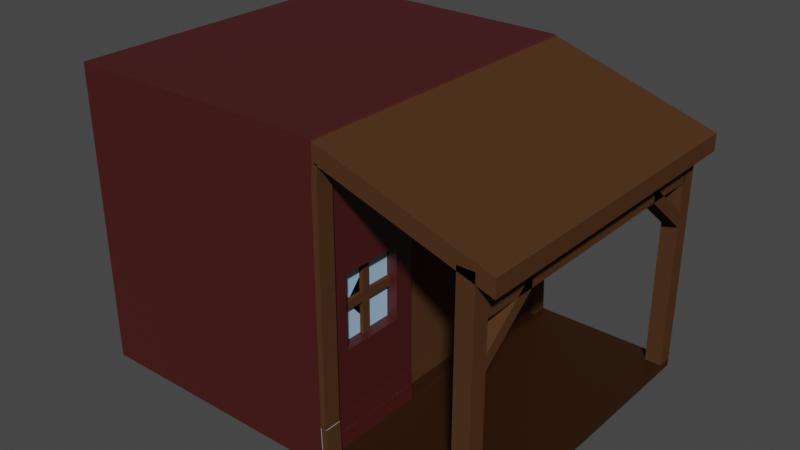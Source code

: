 # Source: BuildingRegWithoutSupport.blend  (saved by Blender 3.5.10; exported with 4.5.12 LTS)
import bpy
from mathutils import Matrix  # noqa: F401  (used for matrix-valued properties, if any)

bpy.ops.wm.read_factory_settings(use_empty=True)
scene = bpy.context.scene
scene.name = 'Scene'

# ---- collections
col_collection = bpy.data.collections.new('Collection'); scene.collection.children.link(col_collection)

# ---- materials (node trees are filled in below, after node groups)
mat_material = bpy.data.materials.new('Material')
mat_material.alpha_threshold = 0.0
mat_material.use_transparent_shadow = False
mat_material.roughness = 0.5
mat_material.line_color = (0.0, 0.0, 0.0, 1.0)
mat_white = bpy.data.materials.new('White')
mat_white.use_transparent_shadow = False
mat_maroon = bpy.data.materials.new('Maroon')
mat_maroon.use_transparent_shadow = False
mat_window = bpy.data.materials.new('Window')
mat_window.use_transparent_shadow = False
mat_material_001 = bpy.data.materials.new('Material.001')
mat_material_001.use_transparent_shadow = False
mat_material_002 = bpy.data.materials.new('Material.002')
mat_material_002.use_transparent_shadow = False
mat_material_004 = bpy.data.materials.new('Material.004')
mat_material_004.use_transparent_shadow = False

# ---- material node trees
mat_material.use_nodes = True; mat_material.node_tree.nodes.clear()
_N = mat_material.node_tree.nodes; _L = mat_material.node_tree.links
n0 = _N.new('ShaderNodeOutputMaterial'); n0.name = 'Material Output'; n0.location = (300, 300)
n1 = _N.new('ShaderNodeBsdfPrincipled'); n1.name = 'Principled BSDF'; n1.location = (10, 300)
n1.distribution = 'GGX'
n1.subsurface_method = 'RANDOM_WALK_SKIN'
n1.inputs[0].default_value = (0.4108, 0.4152, 0.4286, 1.0)
n1.inputs[3].default_value = 1.45
n1.inputs[13].default_value = 0.0
n1.inputs[27].default_value = (0.0, 0.0, 0.0, 1.0)
n1.inputs[28].default_value = 1.0
_L.new(n1.outputs[0], n0.inputs[0])
n0.is_active_output = True
mat_white.use_nodes = True; mat_white.node_tree.nodes.clear()
_N = mat_white.node_tree.nodes; _L = mat_white.node_tree.links
n0 = _N.new('ShaderNodeBsdfPrincipled'); n0.name = 'Principled BSDF'; n0.location = (10, 300)
n0.distribution = 'GGX'
n0.subsurface_method = 'RANDOM_WALK_SKIN'
n0.inputs[3].default_value = 1.45
n0.inputs[27].default_value = (0.0, 0.0, 0.0, 1.0)
n0.inputs[28].default_value = 1.0
n1 = _N.new('ShaderNodeOutputMaterial'); n1.name = 'Material Output'; n1.location = (300, 300)
_L.new(n0.outputs[0], n1.inputs[0])
n1.is_active_output = True
mat_maroon.use_nodes = True; mat_maroon.node_tree.nodes.clear()
_N = mat_maroon.node_tree.nodes; _L = mat_maroon.node_tree.links
n0 = _N.new('ShaderNodeBsdfPrincipled'); n0.name = 'Principled BSDF'; n0.location = (10, 300)
n0.distribution = 'GGX'
n0.subsurface_method = 'RANDOM_WALK_SKIN'
n0.inputs[0].default_value = (0.06429, 0.00922, 0.008071, 1.0)
n0.inputs[3].default_value = 1.45
n0.inputs[27].default_value = (0.0, 0.0, 0.0, 1.0)
n0.inputs[28].default_value = 1.0
n1 = _N.new('ShaderNodeOutputMaterial'); n1.name = 'Material Output'; n1.location = (300, 300)
_L.new(n0.outputs[0], n1.inputs[0])
n1.is_active_output = True
mat_window.use_nodes = True; mat_window.node_tree.nodes.clear()
_N = mat_window.node_tree.nodes; _L = mat_window.node_tree.links
n0 = _N.new('ShaderNodeBsdfPrincipled'); n0.name = 'Principled BSDF'; n0.location = (10, 300)
n0.distribution = 'GGX'
n0.subsurface_method = 'RANDOM_WALK_SKIN'
n0.inputs[0].default_value = (0.376, 0.5809, 0.8, 1.0)
n0.inputs[3].default_value = 1.45
n0.inputs[27].default_value = (0.0, 0.0, 0.0, 1.0)
n0.inputs[28].default_value = 1.0
n1 = _N.new('ShaderNodeOutputMaterial'); n1.name = 'Material Output'; n1.location = (300, 300)
_L.new(n0.outputs[0], n1.inputs[0])
n1.is_active_output = True
mat_material_001.use_nodes = True; mat_material_001.node_tree.nodes.clear()
_N = mat_material_001.node_tree.nodes; _L = mat_material_001.node_tree.links
n0 = _N.new('ShaderNodeBsdfPrincipled'); n0.name = 'Principled BSDF'; n0.location = (10, 300)
n0.distribution = 'GGX'
n0.subsurface_method = 'RANDOM_WALK_SKIN'
n0.inputs[0].default_value = (0.07819, 0.0356, 0.016, 1.0)
n0.inputs[2].default_value = 0.5669
n0.inputs[3].default_value = 1.45
n0.inputs[11].default_value = 1.488
n0.inputs[13].default_value = 0.0
n0.inputs[27].default_value = (0.0, 0.0, 0.0, 1.0)
n0.inputs[28].default_value = 1.0
n1 = _N.new('ShaderNodeOutputMaterial'); n1.name = 'Material Output'; n1.location = (300, 300)
_L.new(n0.outputs[0], n1.inputs[0])
n1.is_active_output = True
mat_material_002.use_nodes = True; mat_material_002.node_tree.nodes.clear()
_N = mat_material_002.node_tree.nodes; _L = mat_material_002.node_tree.links
n0 = _N.new('ShaderNodeBsdfPrincipled'); n0.name = 'Principled BSDF'; n0.location = (10, 300)
n0.distribution = 'GGX'
n0.subsurface_method = 'RANDOM_WALK_SKIN'
n0.inputs[0].default_value = (0.02843, 0.008568, 0.0006071, 1.0)
n0.inputs[3].default_value = 1.45
n0.inputs[27].default_value = (0.0, 0.0, 0.0, 1.0)
n0.inputs[28].default_value = 1.0
n1 = _N.new('ShaderNodeOutputMaterial'); n1.name = 'Material Output'; n1.location = (300, 300)
_L.new(n0.outputs[0], n1.inputs[0])
n1.is_active_output = True
mat_material_004.use_nodes = True; mat_material_004.node_tree.nodes.clear()
_N = mat_material_004.node_tree.nodes; _L = mat_material_004.node_tree.links
n0 = _N.new('ShaderNodeBsdfPrincipled'); n0.name = 'Principled BSDF'; n0.location = (10, 300)
n0.distribution = 'GGX'
n0.subsurface_method = 'RANDOM_WALK_SKIN'
n0.inputs[0].default_value = (0.0, 0.0, 0.0, 1.0)
n0.inputs[3].default_value = 1.45
n0.inputs[27].default_value = (0.0, 0.0, 0.0, 1.0)
n0.inputs[28].default_value = 1.0
n1 = _N.new('ShaderNodeOutputMaterial'); n1.name = 'Material Output'; n1.location = (300, 300)
_L.new(n0.outputs[0], n1.inputs[0])
n1.is_active_output = True

# ---- world
world_world = bpy.data.worlds.new('World'); scene.world = world_world
world_world.use_nodes = True; world_world.node_tree.nodes.clear()
_N = world_world.node_tree.nodes; _L = world_world.node_tree.links
n0 = _N.new('ShaderNodeOutputWorld'); n0.name = 'World Output'; n0.location = (300, 300)
n1 = _N.new('ShaderNodeBackground'); n1.name = 'Background'; n1.location = (10, 300)
n1.inputs[0].default_value = (0.05088, 0.05088, 0.05088, 1.0)
_L.new(n1.outputs[0], n0.inputs[0])
n0.is_active_output = True
world_world.color = (0.05088, 0.05088, 0.05088)
world_world.use_sun_shadow = False
world_world.sun_shadow_jitter_overblur = 0.0

# ---- meshes
me_cube = bpy.data.meshes.new('Cube')
me_cube.from_pydata([(0.9283, 0.6781, -0.05383), (0.9283, -0.7483, -0.05383), (1.0, 1.423, 1.424), (0.9283, 0.6781, 0.4795), (0.9283, 1.145, -0.05383), (0.977, 0.5264, 0.5925), (0.9283, -0.7483, 0.4795), (0.9283, 1.145, 0.4795), (0.977, 0.5264, -0.7408), (0.9283, -0.2816, -0.05383), (1.011, 1.423, -0.8136), (0.9283, -0.2816, 0.4795), (1.0, -1.0, 1.424), (0.9193, -0.1153, -0.7358), (0.9193, -0.1153, 0.5542), (0.9777, -0.1402, 0.5925), (0.9777, -0.1402, -0.7408), (1.011, -1.0, -0.8136), (-1.0, 1.423, 1.424), (-1.0, 1.423, -0.8136), (0.9187, 0.5014, -0.7358), (-1.0, -1.0, 1.424), (0.9187, 0.5014, 0.5542), (-1.0, -1.0, -0.8136), (1.0, 1.423, 0.9145), (-1.0, -1.0, 0.9145), (1.0, -1.0, 0.9145), (-1.0, 1.423, 0.9145), (1.0, 1.423, -0.5), (1.0, -1.0, -0.5), (-1.0, 1.423, -0.5), (-1.0, -1.0, -0.5), (-1.0, -1.0, 1.415), (1.011, 1.423, 1.415), (1.011, -1.0, 1.415), (-1.0, 1.423, 1.415), (1.011, 1.423, -0.75), (1.011, -1.0, -0.75), (-1.0, 1.423, -0.75), (-1.0, -1.0, -0.75), (2.122, 1.423, -0.75), (2.122, 1.423, -0.8136), (2.122, -1.0, -0.75), (2.122, -1.0, -0.8136), (1.252, 1.423, -0.8136), (1.252, -1.0, -0.8136), (1.252, -1.0, -0.75), (1.252, 1.423, -0.75), (-1.0, 0.5409, -0.8136), (1.0, 0.5409, 1.424), (-1.0, 0.5409, 1.424), (1.0, 0.5409, -0.5), (1.011, 0.5409, 1.415), (1.011, 0.5409, -0.75), (2.122, 0.5409, -0.8136), (2.122, 0.5409, -0.75), (-1.0, 0.9233, 1.424), (-1.0, 0.9233, 1.415), (2.122, 0.9233, -0.8136), (-1.0, 0.9233, -0.8136), (1.0, 0.9233, 1.424), (1.0, 0.9233, -0.5), (1.011, 0.9233, 1.415), (1.011, 0.9233, -0.75), (2.122, 0.9233, -0.75), (-1.0, 1.173, 1.415), (2.122, 1.173, -0.8136), (-1.0, 1.173, -0.8136), (1.0, 1.173, 1.424), (1.0, 1.173, -0.5), (1.011, 1.173, 1.415), (1.011, 1.173, -0.75), (2.122, 1.173, -0.75), (-1.0, -0.5, -0.8136), (1.0, -0.5, 1.424), (1.0, -0.5, -0.5), (1.011, -0.5, 1.415), (1.011, -0.5, -0.75), (2.122, -0.5, -0.75), (-1.0, -0.5, 1.424), (2.122, -0.5, -0.8136), (-1.0, -0.75, -0.8136), (1.0, -0.75, 1.424), (1.0, -0.75, -0.5), (1.011, -0.75, 1.415), (1.011, -0.75, -0.75), (2.122, -0.75, -0.75), (-1.0, -0.75, 1.424), (2.122, -0.75, -0.8136), (2.001, 1.423, -0.8136), (2.001, -1.0, -0.75), (2.001, -1.0, -0.8136), (2.001, 1.423, -0.75), (-1.0, 1.298, 1.424), (-1.0, 1.298, 1.415), (2.122, 1.298, -0.8136), (-1.0, 1.298, -0.8136), (1.0, 1.298, 1.424), (1.0, 1.298, 0.9145), (1.0, 1.298, -0.5), (1.011, 1.298, 1.415), (1.011, 1.298, -0.75), (2.122, 1.298, -0.75), (2.001, 1.298, -0.75), (-1.0, -0.875, -0.8136), (1.0, -0.875, 1.424), (1.0, -0.875, 0.9145), (1.0, -0.875, -0.5), (1.011, -0.875, 1.415), (1.011, -0.875, -0.75), (2.122, -0.875, -0.75), (-1.0, -0.875, 1.424), (2.122, -0.875, -0.8136), (2.001, -0.875, -0.75), (2.122, -0.875, 1.009), (2.122, -1.0, 1.009), (2.001, -1.0, 1.009), (2.122, 1.423, 1.009), (2.001, 1.423, 1.009), (2.001, 1.298, 1.009), (2.122, 1.298, 1.009), (2.001, -0.875, 1.009), (1.0, 1.423, 1.165), (1.0, -1.0, 1.165), (-1.0, 1.423, 1.165), (-1.0, -1.0, 1.165), (1.0, 1.298, 1.165), (1.0, -0.875, 1.165), (-1.0, -1.0, 1.29), (1.011, 1.423, 1.29), (1.011, -1.0, 1.29), (-1.0, 1.423, 1.29), (1.011, 0.5409, 1.29), (1.011, 0.9233, 1.29), (1.011, 1.173, 1.29), (1.011, -0.5, 1.29), (1.011, -0.75, 1.29), (1.011, 1.298, 1.29), (1.011, -0.875, 1.29), (2.248, -0.875, 1.021), (2.248, -1.0, 1.021), (2.248, 0.9233, 1.021), (2.248, 0.5409, 1.021), (2.248, 1.173, 1.021), (2.248, 1.298, 1.021), (2.248, -0.5, 1.021), (2.248, -0.75, 1.021), (2.248, 1.423, 1.021), (2.248, 1.423, 0.8957), (2.248, -1.0, 0.8957), (2.248, 0.5409, 0.8957), (2.248, 0.9233, 0.8957), (2.248, 1.173, 0.8957), (2.248, -0.5, 0.8957), (2.248, -0.75, 0.8957), (2.248, 1.298, 0.8957), (2.248, -0.875, 0.8957), (-1.0, 0.02044, 1.424), (-1.0, 0.02044, 1.415), (2.122, 0.02044, -0.8136), (-1.0, 0.02044, -0.8136), (1.0, 0.02044, 1.424), (1.011, 0.02044, 1.415), (1.011, 0.02044, -0.75), (2.122, 0.02044, -0.75), (1.011, 0.02044, 1.29), (2.248, 0.02044, 1.021), (2.248, 0.02044, 0.8957), (-1.0, 0.2807, 1.424), (-1.0, 0.2807, 1.415), (2.122, 0.2807, -0.8136), (-1.0, 0.2807, -0.8136), (1.0, 0.2807, 1.424), (1.011, 0.2807, 1.415), (1.011, 0.2807, -0.75), (2.122, 0.2807, -0.75), (1.011, 0.2807, 1.29), (2.248, 0.2807, 1.021), (2.248, 0.2807, 0.8957), (-1.0, -0.2398, -0.8136), (1.0, -0.2398, 1.424), (1.0, -0.2398, -0.5), (1.011, -0.2398, 1.415), (1.011, -0.2398, -0.75), (2.122, -0.2398, -0.75), (1.011, -0.2398, 1.29), (2.248, -0.2398, 1.021), (2.248, -0.2398, 0.8957), (-1.0, -0.2398, 1.424), (2.122, -0.2398, -0.8136), (-1.0, 0.7321, -0.8136), (1.0, 0.7321, 1.424), (1.0, 0.7321, -0.5), (1.011, 0.7321, 1.415), (1.011, 0.7321, -0.75), (2.122, 0.7321, -0.75), (-1.0, 0.7321, 1.424), (2.122, 0.7321, -0.8136), (1.011, 0.7321, 1.29), (2.248, 0.7321, 1.021), (2.248, 0.7321, 0.8957), (-1.0, -1.0, 0.2073), (1.0, 1.423, 0.2073), (1.0, -1.0, 0.2073), (-1.0, 1.423, 0.2073), (1.0, -0.75, 0.2073), (1.0, 1.298, 0.2073), (1.0, -0.875, 0.2073), (1.0, 1.423, -0.1464), (1.0, -1.0, -0.1464), (-1.0, 1.423, -0.1464), (1.0, 1.298, -0.1464), (1.0, -0.875, -0.1464), (-1.0, -1.0, -0.1464), (-1.0, -1.0, 0.5609), (1.0, 1.423, 0.5609), (1.0, -1.0, 0.5609), (-1.0, 1.423, 0.5609), (1.0, 1.298, 0.5609), (1.0, -0.875, 0.5609), (-1.0, -1.0, 0.7377), (1.0, 1.423, 0.7377), (1.0, -1.0, 0.7377), (-1.0, 1.423, 0.7377), (1.0, 1.298, 0.7377), (1.0, -0.875, 0.7377), (1.0, 1.423, 0.3841), (1.0, -1.0, 0.3841), (-1.0, 1.423, 0.3841), (1.0, -0.75, 0.3841), (1.0, 1.298, 0.3841), (1.0, -0.875, 0.3841), (-1.0, -1.0, 0.3841), (-1.0, -1.0, 0.03045), (1.0, 1.423, 0.03045), (1.0, -1.0, 0.03045), (-1.0, 1.423, 0.03045), (1.0, -0.75, 0.03045), (1.0, 1.298, 0.03045), (1.0, -0.875, 0.03045), (1.0, 1.423, -0.3232), (1.0, -1.0, -0.3232), (-1.0, 1.423, -0.3232), (1.0, 1.298, -0.3232), (1.0, -0.875, -0.3232), (-1.0, -1.0, -0.3232), (-1.0, -1.0, -0.625), (1.005, 1.423, -0.625), (1.005, -1.0, -0.625), (-1.0, 1.423, -0.625), (1.005, 0.5409, -0.625), (1.005, 0.9233, -0.625), (1.005, 1.173, -0.625), (1.005, -0.5, -0.625), (1.005, -0.75, -0.625), (1.005, 1.298, -0.625), (1.005, -0.875, -0.625), (1.005, -0.2398, -0.625), (1.005, 0.7321, -0.625), (1.0, 1.423, 1.04), (1.0, -1.0, 1.04), (-1.0, 1.423, 1.04), (1.0, 1.298, 1.04), (1.0, -0.875, 1.04), (-1.0, -1.0, 1.04), (2.122, -0.875, 0.1294), (2.122, -1.0, 0.1294), (2.001, -1.0, 0.1294), (2.001, -0.875, 0.1294), (2.122, -0.875, 0.5691), (2.001, -0.875, 0.5691), (2.122, -1.0, 0.5691), (2.001, -1.0, 0.5691), (2.122, -0.875, 0.7889), (2.001, -0.875, 0.7889), (2.122, -1.0, 0.7889), (2.001, -1.0, 0.7889), (2.122, -1.0, 0.679), (2.001, -1.0, 0.679), (2.122, -0.875, 0.679), (2.001, -0.875, 0.679), (2.122, 1.423, 0.1294), (2.122, 1.298, 0.1294), (2.001, 1.423, 0.1294), (2.001, 1.298, 0.1294), (2.122, 1.423, 0.5691), (2.001, 1.423, 0.5691), (2.001, 1.298, 0.5691), (2.122, 1.298, 0.5691), (2.122, 1.298, -0.3103), (2.122, 1.423, -0.3103), (2.001, 1.423, -0.3103), (2.001, 1.298, -0.3103), (2.122, 1.423, 0.7889), (2.001, 1.423, 0.7889), (2.001, 1.298, 0.7889), (2.122, 1.298, 0.7889), (2.122, 1.298, 0.679), (2.122, 1.423, 0.679), (2.001, 1.423, 0.679), (2.001, 1.298, 0.679), (2.122, 1.309, 0.679), (2.122, 1.309, 0.7889), (2.001, 1.309, 0.679), (2.001, 1.309, 0.7889), (2.122, 0.2171, 0.679), (2.122, 0.2171, 0.7889), (2.001, 0.2171, 0.7889), (2.001, 0.2171, 0.679), (2.122, -0.3289, 0.7889), (2.001, -0.3289, 0.7889), (2.122, -0.3289, 0.679), (2.001, -0.3289, 0.679), (2.122, 0.7632, 0.679), (2.001, 0.7632, 0.679), (2.122, 0.7632, 0.7889), (2.001, 0.7632, 0.7889), (2.122, -0.602, 0.7889), (2.001, -0.602, 0.7889), (2.122, -0.602, 0.679), (2.001, -0.602, 0.679), (2.122, -0.05589, 0.679), (2.001, -0.05589, 0.679), (2.122, -0.05589, 0.7889), (2.001, -0.05589, 0.7889), (2.122, 0.4926, 0.7889), (2.001, 0.4926, 0.7889), (2.122, 0.4926, 0.679), (2.001, 0.4926, 0.679), (2.122, 1.036, 0.679), (2.001, 1.036, 0.679), (2.122, 1.036, 0.7889), (2.001, 1.036, 0.7889), (2.122, -0.7385, 0.7889), (2.001, -0.7385, 0.7889), (2.122, -0.7385, 0.679), (2.001, -0.7385, 0.679), (2.122, -0.1924, 0.7889), (2.001, -0.1924, 0.7889), (2.122, -0.1924, 0.679), (2.001, -0.1924, 0.679), (2.122, 0.3549, 0.7889), (2.001, 0.3549, 0.7889), (2.122, 0.3549, 0.679), (2.001, 0.3549, 0.679), (2.122, 0.8997, 0.7889), (2.001, 0.8997, 0.7889), (2.122, 0.8997, 0.679), (2.001, 0.8997, 0.679), (2.122, 1.173, 0.679), (2.001, 1.173, 0.679), (2.122, 1.173, 0.7889), (2.001, 1.173, 0.7889), (2.122, 0.6279, 0.679), (2.001, 0.6279, 0.679), (2.122, 0.6279, 0.7889), (2.001, 0.6279, 0.7889), (2.122, 0.08063, 0.679), (2.001, 0.08063, 0.679), (2.122, 0.08063, 0.7889), (2.001, 0.08063, 0.7889), (2.122, -0.4654, 0.679), (2.001, -0.4654, 0.679), (2.122, -0.4654, 0.7889), (2.001, -0.4654, 0.7889), (2.122, 1.298, 0.3492), (2.122, 1.423, 0.3492), (2.001, 1.423, 0.3492), (2.001, 1.298, 0.3492), (2.122, -1.0, 0.3492), (2.001, -1.0, 0.3492), (2.122, -0.875, 0.3492), (2.001, -0.875, 0.3492), (2.122, -0.875, 0.4592), (2.001, -0.875, 0.4592), (2.122, -1.0, 0.4592), (2.001, -1.0, 0.4592), (2.122, 1.423, 0.4592), (2.001, 1.423, 0.4592), (2.001, 1.298, 0.4592), (2.122, 1.298, 0.4592), (2.122, 1.036, 0.7898), (2.001, 1.036, 0.7898), (2.122, 0.8997, 0.7898), (2.001, 0.8997, 0.7898), (2.122, -0.4655, 0.7895), (2.122, -0.602, 0.7895), (2.001, -0.4655, 0.7895), (2.001, -0.602, 0.7895), (2.122, 0.6279, 0.7896), (2.122, 0.4926, 0.7896), (2.001, 0.6279, 0.7896), (2.001, 0.4926, 0.7896), (2.122, -0.05591, 0.7889), (2.001, -0.05591, 0.7889), (2.122, -0.1924, 0.7889), (2.001, -0.1924, 0.7889), (2.001, -0.4655, 0.6791), (2.122, -0.4655, 0.6791), (2.122, -0.4655, 0.789), (2.001, -0.4655, 0.789), (2.122, 0.8998, 0.789), (2.122, 0.8998, 0.6791), (2.001, 0.8998, 0.6791), (2.001, 0.8998, 0.789), (1.009, 1.423, -0.6249), (1.014, 1.423, -0.7499), (1.009, -1.0, -0.6249), (1.014, -1.0, -0.7499), (1.014, -0.875, -0.7499), (1.014, 0.7321, -0.7499), (1.014, 0.5409, -0.7499), (1.009, 0.5409, -0.6249), (1.014, 1.173, -0.7499), (1.014, 0.9233, -0.7499), (1.009, 0.9233, -0.6249), (1.014, 1.298, -0.7499), (1.009, 1.173, -0.6249), (1.014, -0.2398, -0.7499), (1.014, -0.5, -0.7499), (1.009, -0.5, -0.6249), (1.014, -0.75, -0.7499), (1.009, -0.75, -0.6249), (1.009, 1.298, -0.6249), (1.009, -0.875, -0.6249), (1.014, 0.2807, -0.7499), (1.014, 0.02044, -0.7499), (1.009, -0.2398, -0.6249), (1.009, 0.7321, -0.6249), (1.004, -0.875, -0.4998), (1.004, -1.0, -0.4998), (1.004, 0.7321, -0.4998), (1.004, 0.5409, -0.4998), (1.004, 1.173, -0.4998), (1.004, 0.9233, -0.4998), (1.004, 1.298, -0.4998), (1.004, -0.2398, -0.4998), (1.004, -0.5, -0.4998), (1.004, -0.75, -0.4998), (1.004, 1.423, -0.4998), (1.009, 1.423, -0.6248), (1.009, -1.0, -0.6248), (1.009, 0.5409, -0.6248), (1.009, 0.9233, -0.6248), (1.009, 1.173, -0.6248), (1.009, -0.5, -0.6248), (1.009, -0.75, -0.6248), (1.009, 1.298, -0.6248), (1.009, -0.875, -0.6248), (1.009, -0.2398, -0.6248), (1.009, 0.7321, -0.6248), (1.041, 1.423, 1.04), (1.041, 1.423, 0.9145), (1.041, -1.0, 1.04), (1.041, -1.0, 0.9145), (1.041, -0.875, 0.9145), (1.041, 1.423, -0.3232), (1.041, 1.423, -0.5), (1.041, -1.0, -0.3232), (1.041, -1.0, -0.5), (1.041, -0.875, -0.5), (1.041, 1.298, 0.9145), (1.041, 1.298, -0.5), (1.041, 1.298, -0.3232), (1.041, 1.298, 1.04), (1.041, -0.875, 1.04), (1.041, -0.875, -0.3232), (1.052, 1.423, 1.29), (1.041, 1.423, 1.165), (1.052, -1.0, 1.29), (1.041, -1.0, 1.165), (1.052, 1.298, 1.29), (1.041, 1.298, 1.165), (1.052, -0.875, 1.29), (1.041, -0.875, 1.165), (1.041, 1.423, 0.3841), (1.041, 1.423, 0.2073), (1.041, -1.0, 0.3841), (1.041, -1.0, 0.2073), (1.041, 1.298, 0.3841), (1.041, 1.298, 0.2073), (1.041, -0.875, 0.3841), (1.041, -0.875, 0.2073), (1.041, 1.423, 0.03045), (1.041, 1.423, -0.1464), (1.041, -1.0, 0.03045), (1.041, -1.0, -0.1464), (1.041, 1.298, 0.03045), (1.041, 1.298, -0.1464), (1.041, -0.875, 0.03045), (1.041, -0.875, -0.1464), (1.041, 1.423, 0.7377), (1.041, 1.423, 0.5609), (1.041, -1.0, 0.7377), (1.041, -1.0, 0.5609), (1.041, 1.298, 0.7377), (1.041, 1.298, 0.5609), (1.041, -0.875, 0.7377), (1.041, -0.875, 0.5609), (1.05, 1.423, -0.6249), (1.056, 1.423, -0.7499), (1.05, -1.0, -0.6249), (1.056, -1.0, -0.7499), (1.056, -0.875, -0.7499), (1.056, 1.298, -0.7499), (1.05, 1.298, -0.6249), (1.05, -0.875, -0.6249), (1.045, -0.875, -0.4998), (1.045, -1.0, -0.4998), (1.045, 1.423, -0.4998), (1.045, 1.298, -0.4998), (1.051, 1.423, -0.6248), (1.051, -1.0, -0.6248), (1.051, 1.298, -0.6248), (1.051, -0.875, -0.6248), (1.005, 0.5265, -0.625), (1.009, 0.5265, -0.6248), (1.005, -0.1402, -0.625), (1.009, -0.1402, -0.6248), (1.0, -0.1402, 0.03045), (1.0, -0.1402, 0.2073), (1.0, 0.5265, 0.03045), (1.0, 0.5265, 0.2073), (1.0, 0.5265, -0.3232), (1.0, 0.5265, -0.1464), (1.0, -0.1402, -0.3232), (1.0, -0.1402, -0.1464), (1.0, -0.1402, 0.3841), (1.0, -0.1402, 0.5609), (1.0, 0.5265, 0.3841), (1.0, 0.5265, 0.5609), (1.0, 0.02044, 0.5925), (1.0, -0.1402, 0.5925), (1.0, 0.5265, 0.5925), (1.0, 0.2807, 0.5925), (1.0, -0.1402, -0.5), (1.0, 0.5265, -0.5), (1.009, -0.1402, -0.6249), (1.014, 0.02044, -0.7408), (1.014, -0.1402, -0.7408), (1.014, 0.2807, -0.7408), (1.009, 0.5265, -0.6249), (1.014, 0.5265, -0.7408), (1.004, 0.5265, -0.4998), (1.004, -0.1402, -0.4998), (0.9777, -0.1152, 0.5542), (0.9777, -0.1152, -0.7358), (0.977, 0.5014, 0.5542), (0.977, 0.5014, -0.7358), (1.0, -0.7483, 0.2073), (1.0, -0.7483, 0.03045), (1.0, -0.2816, 0.2073), (1.0, -0.2816, 0.03045), (1.0, -0.5, 0.4795), (1.0, -0.7483, 0.3841), (1.0, -0.7483, 0.4795), (1.0, -0.2816, 0.4795), (1.0, -0.2816, 0.3841), (1.0, -0.2816, -0.05383), (1.0, -0.5, -0.05383), (1.0, -0.7483, -0.05383), (1.0, 1.145, 0.2073), (1.0, 1.145, 0.03045), (1.0, 0.6781, 0.2073), (1.0, 0.6781, 0.03045), (1.0, 0.9233, 0.4795), (1.0, 0.7321, 0.4795), (1.0, 1.145, 0.4795), (1.0, 1.145, 0.3841), (1.0, 0.6781, 0.4795), (1.0, 0.6781, 0.3841), (1.0, 0.6781, -0.05383), (1.0, 0.7321, -0.05383), (1.0, 1.145, -0.05383), (1.0, 0.9233, -0.05383), (0.9283, -0.515, -0.05383), (0.9283, -0.515, 0.4795), (0.9283, 1.145, 0.2128), (0.9283, 0.6781, 0.2128), (0.9283, 0.9406, -0.05383), (0.9283, 0.9406, 0.4795), (0.9283, 0.9698, -0.05383), (0.9283, 0.9698, 0.4795), (0.9283, 1.028, 0.4795), (0.9283, 1.028, -0.05383), (0.9283, -0.5441, -0.05383), (0.9283, -0.5441, 0.4795), (0.9283, -0.4858, -0.05383), (0.9283, -0.4858, 0.4795), (0.9283, -0.2816, 0.2128), (0.9283, -0.7483, 0.2128), (0.9259, -0.4858, -0.05383), (0.9259, -0.5441, 0.4795), (0.9259, -0.5441, -0.05383), (0.9259, -0.515, 0.4795), (0.9568, 0.8823, 0.4795), (0.9259, -0.5441, 0.3462), (0.9568, 0.8823, 0.2462), (0.9283, 0.8823, -0.05383), (0.9283, 0.8823, 0.4795), (0.9259, -0.2816, 0.1795), (0.9568, 0.6781, 0.1795), (0.9283, 0.9406, 0.3462), (0.9568, 0.9406, 0.2462), (0.9259, -0.4858, 0.1462), (0.9283, -0.5441, 0.3462), (0.9283, -0.4858, 0.3462), (0.9283, 0.8531, -0.05383), (0.9283, 0.8531, 0.4795), (0.9259, -0.4858, 0.3462), (0.9259, -0.5441, 0.1462), (0.9283, 0.8823, 0.3462), (0.9568, 0.6781, 0.2128), (0.9283, 1.145, 0.3462), (0.9283, -0.5441, 0.2795), (0.9283, -0.4858, 0.2795), (0.9283, -0.2816, 0.2462), (0.9283, -0.7483, 0.2462), (0.9259, -0.4858, 0.4795), (0.9283, -0.6316, 0.2462), (0.9283, -0.3983, 0.2462), (0.9283, -0.4566, 0.2462), (0.9283, -0.5733, 0.2462), (0.9283, -0.5441, 0.2462), (0.9283, -0.4858, 0.2462), (0.9283, 0.7948, -0.05383), (0.9283, 0.7948, 0.4795), (0.9259, -0.515, -0.05383), (0.9283, 0.6781, 0.3462), (0.9259, -0.4858, 0.2462), (0.9259, -0.5733, 0.2462), (0.9259, -0.7483, 0.2462), (0.9283, -0.5441, 0.0795), (0.9283, -0.4858, 0.0795), (0.9283, 0.9114, 0.4795), (0.9283, 0.9114, -0.05383), (0.9568, 0.8823, 0.3462), (0.9259, -0.2816, 0.2128), (0.9259, -0.7483, 0.2128), (0.9259, -0.4858, 0.2795), (0.9568, 0.9406, 0.2795), (0.9283, -0.5441, 0.1462), (0.9283, -0.4858, 0.1462), (0.9283, -0.2816, 0.1795), (0.9283, -0.7483, 0.1795), (0.9568, 0.8823, 0.2795), (0.9283, -0.6316, 0.1795), (0.9283, -0.3983, 0.1795), (0.9283, -0.4566, 0.1795), (0.9283, -0.5733, 0.1795), (0.9283, -0.5441, 0.1795), (0.9283, -0.4858, 0.1795), (0.9568, 0.9406, 0.4795), (0.9283, 0.9406, 0.2795), (0.9259, -0.5441, 0.2462), (0.9568, 1.145, 0.2128), (0.9568, 1.145, 0.1795), (0.9283, 0.8823, 0.2795), (0.9568, 0.9406, -0.05383), (0.9283, 1.145, 0.2795), (0.9283, 0.6781, 0.2795), (0.9283, 0.6781, 0.2462), (0.9283, 1.145, 0.2462), (0.9283, 1.028, 0.2462), (0.9283, 0.8823, 0.2462), (0.9283, 0.8531, 0.2462), (0.9283, 0.7948, 0.2462), (0.9259, -0.2816, 0.2462), (0.9283, 0.9406, 0.2462), (0.9283, 0.9698, 0.2462), (0.9259, -0.4566, 0.2462), (0.9283, 0.9406, 0.0795), (0.9259, -0.7483, 0.1795), (0.9568, 0.9114, 0.4795), (0.9568, 0.9114, -0.05383), (0.9283, 0.8823, 0.0795), (0.9259, -0.5441, 0.0795), (0.9283, 1.145, 0.0795), (0.9283, 0.6781, 0.0795), (0.9259, -0.6316, 0.2462), (0.9283, 0.9406, 0.1462), (0.9259, -0.5441, 0.2795), (0.9259, -0.4858, 0.0795), (0.9568, 0.8823, -0.05383), (0.9283, 0.8823, 0.1462), (0.9259, -0.3983, 0.2462), (0.9283, 1.145, 0.1462), (0.9283, 0.6781, 0.1462), (0.9283, 0.9698, 0.1795), (0.9283, 0.9406, 0.1795), (0.9568, 0.9406, 0.3462), (0.9283, 0.7948, 0.1795), (0.9283, 0.8531, 0.1795), (0.9283, 0.8823, 0.1795), (0.9283, 1.028, 0.1795), (0.9283, 1.145, 0.1795), (0.9283, 0.6781, 0.1795), (0.9259, -0.5441, 0.1795), (0.9259, -0.4858, 0.1795), (0.9259, -0.3983, 0.1795), (0.9259, -0.6316, 0.1795), (0.9259, -0.4566, 0.1795), (0.9259, -0.5733, 0.1795), (0.9568, 0.6781, 0.2462), (0.9568, 1.145, 0.2462), (0.9568, 0.8531, 0.2462), (0.9568, 0.7948, 0.2462), (0.9568, 1.028, 0.2462), (0.9568, 0.9698, 0.2462), (0.9568, 0.9406, 0.0795), (0.9568, 0.8823, 0.0795), (0.9568, 0.9406, 0.1462), (0.9568, 0.8823, 0.1462), (0.9568, 0.9406, 0.1795), (0.9568, 0.8823, 0.1795), (0.9568, 0.8531, 0.1795), (0.9568, 0.7948, 0.1795), (0.9568, 1.028, 0.1795), (0.9568, 0.9698, 0.1795), (1.009, -0.875, 0.9145), (1.009, -0.875, 1.04), (1.009, 0.5265, -0.3232), (1.009, 0.5265, -0.1464), (1.009, 0.5265, -0.5), (1.018, -0.2398, -0.6249), (1.018, -0.1402, -0.6249), (1.02, 0.5409, 1.29), (1.02, 0.7321, 1.29), (1.009, -0.2398, -0.1464), (1.009, -0.1402, -0.1464), (1.013, -0.2398, -0.4998), (1.013, -0.5, -0.4998), (1.009, 0.9233, 0.5609), (1.009, 0.7321, 0.5609), (1.023, 0.7321, -0.7499), (1.023, 0.5409, -0.7499), (1.023, 0.9233, -0.7499), (1.018, 0.5409, -0.6248), (1.018, 0.7321, -0.6248), (1.009, -0.5, -0.3232), (1.009, -0.2398, -0.3232), (1.018, 0.5265, -0.6248), (1.009, 0.5265, 0.2073), (1.009, 0.5265, 0.3841), (1.023, 0.02044, -0.7408), (1.023, -0.1402, -0.7408), (1.009, -0.7483, 0.3841), (1.009, -0.7483, 0.4795), (1.013, 1.173, -0.4998), (1.013, 1.298, -0.4998), (1.009, 0.5409, 0.5609), (1.023, 0.2807, -0.7499), (1.009, 1.173, 0.03045), (1.009, 1.145, 0.03045), (1.009, 1.298, -0.1464), (1.009, 1.298, 0.03045), (1.018, 0.9233, -0.6248), (1.018, 1.173, -0.6248), (1.009, 1.298, -0.3232), (1.009, -0.5, 0.5609), (1.009, -0.75, 0.5609), (1.02, 0.02044, 1.29), (1.02, 0.2807, 1.29), (1.009, 0.02044, 0.5925), (1.009, -0.1402, 0.5925), (1.009, -0.2398, 0.2073), (1.009, -0.1402, 0.2073), (1.009, 0.5265, 0.03045), (1.02, -0.2398, 1.29), (1.009, 0.5409, 0.3841), (1.009, -0.2398, -0.5), (1.009, -0.1402, -0.5), (1.009, -0.5, 0.4795), (1.009, -0.2816, 0.4795), (1.018, 0.9233, -0.6249), (1.018, 1.173, -0.6249), (1.018, 0.7321, -0.6249), (1.009, 1.173, 0.5609), (1.009, 1.298, 0.5609), (1.009, 0.5409, 0.2073), (1.009, 1.173, 0.3841), (1.009, 1.298, 0.3841), (1.009, 0.5409, 0.03045), (1.009, -0.875, -0.1464), (1.009, -0.875, 0.03045), (1.009, -0.875, -0.3232), (1.013, 0.7321, -0.4998), (1.013, 0.5409, -0.4998), (1.009, -0.1402, 0.3841), (1.009, -0.2398, 0.5609), (1.009, -0.1402, 0.5609), (1.009, 0.5265, 0.5609), (1.009, -0.2816, 0.03045), (1.009, -0.2816, -0.05383), (1.02, 0.9233, 1.29), (1.009, -0.5, -0.5), (1.009, -0.75, -0.5), (1.009, -0.75, -0.3232), (1.009, -0.875, -0.5), (1.009, -0.875, 0.7377), (1.009, -0.75, -0.1464), (1.023, -0.875, -0.7499), (1.023, -0.75, -0.7499), (1.023, 0.02044, -0.7499), (1.009, 0.5409, -0.5), (1.009, 0.5409, -0.3232), (1.009, 0.5409, -0.1464), (1.009, -0.75, 0.3841), (1.009, 0.9233, -0.3232), (1.009, 1.173, -0.3232), (1.009, -0.5, -0.05383), (1.009, -0.7483, -0.05383), (1.009, 0.6781, 0.03045), (1.009, 1.173, 0.2073), (1.009, 1.298, 0.2073), (1.02, 1.173, 1.29), (1.018, -0.75, -0.6248), (1.018, -0.875, -0.6248), (1.02, 1.298, 1.29), (1.009, 1.298, 0.9145), (1.009, 1.298, 1.04), (1.02, -0.5, 1.29), (1.013, 0.9233, -0.4998), (1.009, -0.2398, 0.03045), (1.009, -0.1402, 0.03045), (1.009, -0.1402, -0.3232), (1.009, 0.6781, 0.4795), (1.009, 0.6781, 0.3841), (1.018, 0.5265, -0.6249), (1.023, 0.5265, -0.7408), (1.009, 0.7321, -0.5), (1.009, 1.145, 0.2073), (1.009, -0.2816, 0.2073), (1.009, 0.7321, -0.1464), (1.018, -0.5, -0.6248), (1.018, -0.2398, -0.6248), (1.009, -0.875, 0.3841), (1.018, 0.5409, -0.6249), (1.009, -0.75, 0.2073), (1.009, -0.75, 0.03045), (1.018, 1.298, -0.6248), (1.009, 0.5265, 0.5925), (1.009, -0.2816, 0.3841), (1.009, 0.7321, -0.05383), (1.009, 0.9233, -0.05383), (1.023, 1.173, -0.7499), (1.013, -0.875, -0.4998), (1.013, -0.75, -0.4998), (1.009, 0.2807, 0.5925), (1.009, 0.6781, 0.2073), (1.009, -0.875, 0.2073), (1.018, -0.875, -0.6249), (1.009, 1.298, 0.7377), (1.023, -0.2398, -0.7499), (1.023, -0.5, -0.7499), (1.009, 1.298, 1.165), (1.009, 1.298, -0.5), (1.009, -0.875, 1.165), (1.009, 1.145, -0.05383), (1.018, -0.1402, -0.6248), (1.009, 0.9233, -0.1464), (1.009, 1.173, -0.1464), (1.009, -0.875, 0.5609), (1.02, -0.75, 1.29), (1.02, -0.875, 1.29), (1.009, 0.9233, -0.5), (1.009, 1.145, 0.3841), (1.023, 1.298, -0.7499), (1.018, 1.298, -0.6249), (1.009, 0.7321, -0.3232), (1.013, 0.5265, -0.4998), (1.009, 1.173, -0.5), (1.009, -0.2398, 0.3841), (1.009, 1.145, 0.4795), (1.009, -0.5, -0.1464), (1.018, -0.75, -0.6249), (1.013, -0.1402, -0.4998), (1.009, -0.7483, 0.03045), (1.009, 0.7321, 0.4795), (1.009, 0.6781, -0.05383), (1.023, 0.2807, -0.7408), (1.009, 0.9233, 0.4795), (1.018, -0.5, -0.6249), (0.9568, -0.2816, 0.1795), (0.9568, -0.3983, 0.1795), (0.9568, -0.4858, 0.3462), (0.9568, -0.4858, 0.4795), (0.9568, -0.5441, 0.4795), (0.9568, -0.515, 0.4795), (0.9568, -0.4858, -0.05383), (0.9568, -0.4858, 0.0795), (0.9568, -0.5441, 0.2462), (0.9568, -0.5733, 0.2462), (0.9568, -0.5441, -0.05383), (0.9568, -0.5441, 0.0795), (0.9568, -0.2816, 0.2128), (0.9568, -0.2816, 0.2462), (0.9568, -0.6316, 0.2462), (0.9568, -0.5441, 0.2795), (0.9568, -0.5441, 0.3462), (0.9568, -0.5441, 0.1462), (0.9568, -0.4858, 0.1462), (0.9568, -0.4858, 0.1795), (0.9568, -0.5441, 0.1795), (0.9568, -0.6316, 0.1795), (0.9568, -0.7483, 0.1795), (0.9568, -0.515, -0.05383), (0.9568, -0.7483, 0.2128), (0.9568, -0.3983, 0.2462), (0.9568, -0.7483, 0.2462), (0.9568, -0.4566, 0.1795), (0.9568, -0.5733, 0.1795), (0.9568, -0.4858, 0.2795), (0.9568, -0.4858, 0.2462), (0.9568, -0.4566, 0.2462)], [], [(108, 105, 12, 34), (407, 408, 502, 501), (515, 250, 442, 516), (76, 84, 108, 34, 140, 139, 146, 145, 186, 166, 177, 142, 199, 141, 143, 144, 147, 33, 100, 70, 62, 193, 52, 173, 162, 182), (110, 42, 43, 112, 88, 80, 189, 159, 170, 54, 197, 58, 66, 95, 41, 40, 102, 72, 64, 195, 55, 175, 164, 184, 78, 86), (92, 40, 41, 89, 44, 10, 36, 47), (247, 28, 439, 440), (193, 191, 49, 52), (70, 68, 60, 62), (254, 253, 445, 446), (99, 69, 433, 435), (100, 97, 68, 70), (251, 252, 444, 443), (182, 180, 74, 76), (255, 247, 440, 447), (76, 74, 82, 84), (17, 23, 104, 81, 73, 179, 160, 171, 48, 190, 59, 67, 96, 19, 10, 44, 89, 41, 95, 66, 58, 197, 54, 170, 159, 189, 80, 88, 112, 43, 91, 45), (33, 2, 97, 100), (239, 207, 482, 489), (533, 530, 791, 841), (34, 130, 149, 140), (91, 43, 42, 90, 46, 37, 17, 45), (35, 18, 2, 33, 129, 122, 259, 24, 221, 215, 226, 202, 234, 208, 240, 28, 247, 36, 10, 19, 38, 249, 30, 242, 210, 236, 204, 228, 217, 223, 27, 261, 124, 131), (28, 99, 435, 439), (84, 82, 105, 108), (121, 116, 115, 114), (118, 119, 120, 117), (273, 274, 121, 114), (274, 276, 116, 121), (295, 296, 120, 119), (231, 219, 498, 481), (122, 129, 467, 468, 451, 452, 491, 492, 475, 476, 483, 484, 456, 457, 28, 240, 208, 234, 202, 226, 215, 221, 24, 259), (406, 405, 499, 500), (230, 206, 480, 479), (134, 137, 129, 148, 155, 152, 151, 200, 150, 178, 167, 187, 153, 154, 156, 149, 130, 138, 136, 135, 185, 165, 176, 132, 198, 133), (139, 140, 149, 156, 154, 153, 187, 167, 178, 150, 200, 151, 152, 155, 148, 147, 144, 143, 141, 199, 142, 177, 166, 186, 145, 146), (129, 33, 147, 148), (173, 172, 161, 162), (252, 255, 447, 444), (69, 61, 434, 433), (52, 49, 172, 173), (162, 161, 180, 182), (449, 257, 517, 518), (62, 60, 191, 193), (61, 192, 431, 434), (516, 442, 737, 741), (570, 569, 826, 827), (137, 134, 815, 818), (429, 430, 508, 507), (205, 237, 550, 549), (525, 526, 729, 825), (243, 211, 754, 758), (244, 212, 490, 466), (136, 138, 864, 863), (224, 218, 496, 495), (448, 446, 816, 817), (239, 212, 783, 784), (69, 99, 856, 871), (624, 615, 606, 588, 618, 609, 639, 629, 670, 685, 667, 616, 620, 621), (263, 127, 474, 465), (450, 443, 756, 738), (98, 224, 495, 461), (238, 211, 488, 487), (206, 238, 487, 480), (447, 435, 749, 840), (99, 243, 758, 856), (542, 540, 880, 829), (229, 205, 549, 554), (218, 230, 479, 496), (443, 444, 757, 756), (207, 239, 784, 850), (211, 243, 463, 488), (126, 137, 818, 855), (126, 262, 464, 472), (426, 425, 751, 803), (416, 423, 868, 867), (409, 421, 802, 801), (219, 231, 836, 862), (448, 429, 507, 514), (132, 176, 762, 726), (101, 36, 406, 416), (253, 254, 422, 420), (252, 251, 415, 417), (63, 71, 413, 414), (194, 63, 414, 410), (247, 255, 423, 405), (85, 77, 419, 421), (109, 85, 421, 409), (248, 37, 408, 407), (255, 252, 417, 423), (517, 257, 427, 537), (36, 247, 405, 406), (435, 447, 513, 510), (138, 130, 469, 473), (113, 90, 267, 268), (373, 374, 270, 280, 279, 269), (273, 114, 115, 275, 277, 271, 375, 369, 266, 42, 110, 265, 371, 373, 269, 279), (110, 113, 268, 372, 371, 265), (374, 376, 272, 270), (280, 278, 276, 274), (270, 272, 278, 280), (295, 119, 118, 294, 299, 286, 378, 367, 283, 291, 92, 103, 292, 284, 368, 379, 287, 300), (289, 282, 365, 368, 284, 292, 103, 102), (293, 117, 120, 296, 297, 288, 380, 365, 282, 289, 102, 40, 290, 281, 366, 377, 285, 298), (300, 297, 296, 295), (301, 303, 304, 302), (359, 306, 341, 325, 326, 342, 307, 360, 324, 323), (356, 355, 315, 345, 346, 316), (333, 317, 318, 334, 274, 273), (349, 301, 302, 351, 331, 381, 383, 345, 315, 355, 389, 390, 325, 341, 306, 359, 323, 393, 395, 337, 309, 363, 385, 386, 317, 333, 273, 279, 335, 319, 361, 311, 339, 321, 357, 305, 343, 327, 353, 313, 347, 329), (323, 324, 394, 393), (364, 363, 309, 337, 338, 310), (350, 303, 301, 349, 329, 347, 313, 353, 327, 343, 305, 357, 321, 339, 311, 361, 319, 335, 279, 280, 336, 320, 362, 312, 340, 322, 358, 308, 344, 328, 354, 314, 348, 330), (351, 302, 304, 352, 332, 331), (355, 356, 391, 389), (346, 384, 382, 332, 352, 304, 303, 350, 330, 348, 314, 354, 328, 344, 308, 358, 322, 340, 312, 362, 320, 336, 280, 274, 334, 318, 388, 387, 364, 310, 338, 396, 394, 324, 360, 307, 342, 326, 392, 391, 356, 316), (379, 380, 288, 297, 300, 287), (268, 267, 370, 372), (374, 373, 399, 400), (372, 370, 376, 374), (365, 380, 401, 402), (384, 383, 381, 382), (331, 332, 382, 381), (346, 345, 383, 384), (388, 386, 385, 387), (318, 317, 386, 388), (363, 364, 387, 385), (392, 390, 389, 391), (326, 325, 390, 392), (275, 115, 116, 276, 278, 272, 376, 370, 267, 90, 42, 266, 369, 375, 271, 277), (396, 395, 393, 394), (338, 337, 395, 396), (398, 397, 400, 399), (373, 371, 398, 399), (371, 372, 397, 398), (372, 374, 400, 397), (403, 402, 401, 404), (380, 379, 404, 401), (368, 365, 402, 403), (379, 368, 403, 404), (211, 238, 755, 754), (127, 138, 473, 474), (75, 181, 770, 795), (541, 412, 250, 515), (53, 194, 410, 411), (258, 250, 412, 428), (71, 101, 416, 413), (257, 253, 420, 427), (37, 109, 409, 408), (251, 258, 428, 415), (174, 53, 411, 425), (183, 163, 426, 418), (254, 256, 424, 422), (256, 248, 407, 424), (163, 174, 425, 426), (77, 183, 418, 419), (409, 424, 506, 503), (262, 98, 461, 464), (422, 424, 851, 875), (418, 426, 803, 853), (543, 432, 51, 536), (535, 181, 436, 544), (29, 248, 441, 430), (250, 258, 450, 442), (181, 75, 437, 436), (107, 29, 430, 429), (253, 257, 449, 445), (258, 251, 443, 450), (256, 254, 446, 448), (248, 256, 448, 441), (83, 107, 429, 438), (75, 83, 438, 437), (109, 37, 46, 90, 113, 110, 86, 78, 184, 164, 175, 55, 195, 64, 72, 102, 103, 92, 47, 36, 101, 71, 63, 194, 53, 174, 163, 183, 77, 85), (491, 452, 451, 468, 467, 471, 472, 464, 461, 495, 496, 479, 480, 487, 488, 463, 462, 457, 456, 484, 483, 476, 475, 492), (500, 499, 505, 504), (503, 506, 501, 502), (514, 507, 508, 512), (511, 509, 510, 513), (212, 239, 489, 490), (225, 106, 455, 497), (99, 28, 457, 462), (219, 225, 497, 498), (408, 409, 503, 502), (207, 231, 481, 482), (447, 440, 511, 513), (405, 423, 505, 499), (106, 263, 465, 455), (29, 107, 460, 459), (129, 137, 471, 467), (439, 435, 510, 509), (107, 244, 466, 460), (441, 448, 514, 512), (424, 407, 501, 506), (440, 439, 509, 511), (430, 441, 512, 508), (416, 406, 500, 504), (243, 99, 462, 463), (423, 416, 504, 505), (137, 126, 472, 471), (546, 13, 14, 545), (13, 20, 22, 14), (547, 22, 20, 548), (548, 20, 13, 546), (545, 14, 22, 547), (531, 532, 15, 5, 533, 534), (517, 537, 539, 16, 15, 532, 528, 527, 520, 519, 526, 525, 535, 544, 518), (540, 542, 8, 16, 539, 538), (530, 533, 5, 8, 542, 541, 515, 516, 543, 536, 523, 524, 521, 522, 529), (546, 16, 8, 548), (547, 548, 8, 5, 15, 16, 546, 545), (557, 556, 11, 616, 589, 643, 9, 558, 552, 551), (550, 560, 1, 644, 590, 617, 6, 555, 554, 549), (558, 9, 587, 575, 585, 1, 560, 559), (555, 6, 586, 576, 588, 11, 556, 553), (567, 7, 613, 659, 662, 577, 695, 686, 677, 4, 573, 562, 561, 568), (571, 0, 678, 687, 696, 578, 661, 660, 628, 3, 569, 570, 563, 564), (4, 584, 581, 579, 635, 598, 607, 625, 0, 571, 572, 574, 573), (3, 626, 608, 599, 634, 580, 582, 583, 7, 567, 565, 566, 569), (577, 662, 704, 655, 656, 695), (617, 619, 622, 623, 614, 605, 586, 6), (666, 661, 703, 706, 705, 597, 664, 665), (708, 603, 640, 690, 652, 673, 595, 636, 645, 597, 705, 706, 703, 612, 601, 716, 715, 714, 712, 710, 683, 674, 658, 709, 711, 713, 718, 717, 656, 655, 704, 707), (650, 641, 632, 585, 593, 676, 610, 697, 702, 700, 672, 644, 646, 649), (617, 590, 638, 631), (621, 620, 616, 11, 588, 606, 615, 624), (633, 642, 651, 648, 647, 643, 600, 699, 701, 698, 604, 682, 591, 587), (600, 637, 895, 883), (580, 634, 673, 652), (589, 616, 667, 637), (614, 623, 622, 619, 617, 631, 679, 630, 654, 681, 596, 592, 586, 605), (579, 671, 680, 689, 713, 711, 709, 658), (575, 587, 591, 627), (635, 579, 658, 674), (661, 666, 665, 664, 657, 611, 599, 608, 626, 3, 628, 660), (607, 598, 675, 684, 693, 692, 691, 696, 687, 678, 0, 625), (9, 643, 647, 648, 651, 642, 633, 587), (1, 585, 632, 641, 650, 649, 646, 644), (578, 696, 601, 612, 703, 661), (693, 684, 675, 598, 683, 710, 712, 714), (643, 589, 637, 600), (598, 635, 674, 683), (590, 644, 672, 638), (588, 576, 594, 618), (576, 586, 592, 594), (634, 599, 595, 673), (688, 694, 695, 656, 717, 718, 713, 689), (611, 657, 664, 597, 645, 636, 595, 599), (584, 4, 677, 686, 695, 694, 688, 689, 680, 671, 579, 581), (585, 575, 627, 593), (653, 602, 580, 652, 690, 640, 603, 668), (669, 663, 662, 659, 613, 7, 583, 582, 580, 602, 653, 668), (111, 21, 32, 34, 12, 105, 82, 74, 180, 161, 172, 49, 191, 60, 68, 97, 2, 18, 93, 94, 65, 57, 56, 196, 50, 168, 169, 158, 157, 188, 79, 87), (222, 26, 260, 123, 130, 34, 32, 128, 125, 264, 25, 220, 214, 232, 201, 233, 213, 245, 31, 246, 39, 23, 17, 37, 248, 29, 241, 209, 235, 203, 227, 216), (94, 93, 18, 35, 131, 124, 261, 27, 223, 217, 228, 204, 236, 210, 242, 30, 249, 38, 19, 96, 67, 59, 190, 48, 171, 160, 179, 73, 81, 104, 23, 39, 246, 31, 245, 213, 233, 201, 232, 214, 220, 25, 264, 125, 128, 32, 21, 111, 87, 79, 188, 157, 158, 169, 168, 50, 196, 56, 57, 65), (138, 127, 857, 864), (241, 29, 459, 458, 486, 485, 478, 477, 494, 493, 454, 453, 470, 469, 130, 123, 260, 26, 222, 216, 227, 203, 235, 209), (412, 541, 828, 837), (692, 693, 714, 715, 716, 601, 696, 691), (663, 669, 668, 603, 708, 707, 704, 662), (497, 455, 465, 474, 473, 469, 470, 453, 454, 493, 494, 477, 478, 485, 486, 458, 459, 460, 466, 490, 489, 482, 481, 498), (294, 118, 117, 293, 298, 285, 377, 366, 281, 290, 40, 92, 291, 283, 367, 378, 286, 299), (830, 804, 787, 786), (134, 133, 794, 815), (231, 207, 850, 836), (225, 219, 862, 799), (425, 411, 735, 751), (755, 814, 813, 831, 753, 752), (806, 833, 860, 861, 754, 755, 752, 753, 858, 844, 843, 879, 812, 782, 767, 722), (839, 838, 850, 784), (831, 813, 814, 781, 780, 866), (728, 874, 800, 783, 785, 797, 739, 740, 825, 729), (806, 722, 721, 805, 869, 808, 809, 758, 754, 861, 860, 833), (805, 721, 723, 804, 830, 865, 871, 856, 758, 809, 808, 869), (779, 849, 827, 769, 743, 742), (872, 788, 790, 789, 759, 760, 862, 836, 807, 746, 747, 772, 773, 842), (779, 742, 767, 782, 812, 849), (832, 765, 766, 788, 872, 842), (838, 807, 836, 850), (793, 810, 811, 877, 839, 784, 783, 800, 874, 728, 729, 824, 823, 792), (823, 824, 766, 765, 832, 792), (786, 787, 870, 741, 737, 738, 756, 757, 840, 749, 748, 822), (770, 771, 825, 740, 739, 797, 785, 798, 796, 795), (730, 731, 847, 846, 817, 816, 834, 835, 859, 876), (829, 880, 744, 745, 725, 724, 882, 875, 851, 801, 802, 854, 853, 803, 751, 735, 734, 736, 845, 867, 868, 775, 774, 776, 837, 828), (750, 733, 732, 777, 778, 852, 799, 862, 760, 759, 789, 790, 764, 763, 848, 841, 791), (799, 852, 819, 719), (719, 819, 820, 720), (720, 820, 855, 857), (857, 855, 818, 815, 794, 727, 726, 762, 761, 768, 821, 863, 864), (535, 525, 825, 771), (263, 106, 719, 720), (539, 537, 725, 745), (212, 244, 785, 783), (98, 262, 820, 819), (557, 551, 832, 842), (519, 520, 766, 824), (541, 542, 829, 828), (531, 534, 848, 763), (135, 136, 863, 821), (529, 522, 742, 743), (524, 523, 721, 722), (526, 519, 824, 729), (556, 557, 842, 773), (127, 263, 720, 857), (523, 536, 723, 721), (433, 434, 822, 748), (537, 427, 724, 725), (176, 165, 761, 762), (538, 539, 745, 744), (564, 563, 849, 812), (262, 126, 855, 820), (532, 531, 763, 764), (574, 572, 843, 844), (527, 528, 790, 788), (563, 570, 827, 849), (198, 132, 726, 727), (522, 521, 767, 742), (432, 543, 870, 787), (518, 544, 876, 859), (551, 552, 792, 832), (424, 409, 801, 851), (521, 524, 722, 767), (554, 555, 747, 746), (520, 527, 788, 766), (165, 185, 768, 761), (534, 533, 841, 848), (562, 573, 858, 753), (528, 532, 764, 790), (543, 516, 741, 870), (61, 69, 871, 865), (435, 433, 748, 749), (536, 51, 804, 723), (544, 436, 730, 876), (192, 61, 865, 830), (181, 535, 771, 770), (229, 554, 746, 807), (185, 135, 821, 768), (567, 568, 866, 873), (555, 553, 772, 747), (560, 550, 877, 811), (571, 564, 812, 879), (413, 416, 867, 845), (553, 556, 773, 772), (550, 237, 839, 877), (559, 560, 811, 810), (449, 518, 859, 835), (569, 566, 878, 826), (436, 437, 731, 730), (417, 415, 774, 775), (445, 449, 835, 834), (552, 558, 793, 792), (566, 565, 881, 878), (133, 198, 727, 794), (565, 567, 873, 881), (561, 562, 753, 831), (414, 413, 845, 736), (83, 75, 795, 796), (568, 561, 831, 866), (573, 574, 844, 858), (51, 432, 787, 804), (415, 428, 776, 774), (428, 412, 837, 776), (530, 529, 743, 791), (420, 422, 875, 882), (434, 431, 786, 822), (218, 224, 852, 778), (237, 205, 838, 839), (411, 410, 734, 735), (438, 429, 846, 847), (558, 559, 810, 793), (206, 230, 781, 814), (444, 447, 840, 757), (410, 414, 736, 734), (224, 98, 819, 852), (423, 417, 775, 868), (238, 206, 814, 755), (446, 445, 834, 816), (244, 107, 798, 785), (205, 229, 807, 838), (429, 448, 817, 846), (431, 192, 830, 786), (572, 571, 879, 843), (230, 218, 778, 781), (427, 420, 882, 724), (540, 538, 744, 880), (107, 83, 796, 798), (419, 418, 853, 854), (437, 438, 847, 731), (106, 225, 799, 719), (442, 450, 738, 737), (421, 419, 854, 802), (750, 791, 743, 769, 827, 826, 878, 881, 873, 866, 780, 781, 778, 777, 732, 733), (888, 887, 899, 898, 891, 892, 897, 909, 907, 905, 904, 911, 903, 900, 894, 893, 906, 889, 890, 901, 902, 910, 884, 883, 895, 896, 908, 914, 913, 912, 885, 886), (610, 676, 894, 900), (672, 700, 904, 905), (609, 618, 886, 885), (639, 609, 885, 912), (594, 592, 887, 888), (604, 698, 902, 901), (618, 594, 888, 886), (698, 701, 910, 902), (591, 682, 890, 889), (670, 629, 913, 914), (593, 627, 906, 893), (654, 630, 892, 891), (627, 591, 889, 906), (638, 672, 905, 907), (699, 600, 883, 884), (592, 596, 899, 887), (697, 610, 900, 903), (629, 639, 912, 913), (676, 593, 893, 894), (702, 697, 903, 911), (701, 699, 884, 910), (667, 685, 908, 896), (681, 654, 891, 898), (637, 667, 896, 895), (631, 638, 907, 909), (630, 679, 897, 892), (685, 670, 914, 908), (682, 604, 901, 890), (700, 702, 911, 904), (596, 681, 898, 899), (679, 631, 909, 897)])
me_cube.polygons.foreach_set('material_index', [2, 4, 0, 4, 5, 5, 0, 2, 2, 0, 2, 2, 0, 2, 0, 2, 5, 2, 4, 2, 4, 5, 2, 0, 2, 0, 0, 4, 4, 4, 4, 4, 4, 4, 4, 4, 4, 2, 0, 2, 2, 2, 0, 2, 2, 0, 2, 0, 0, 2, 2, 0, 4, 0, 4, 0, 0, 2, 4, 4, 0, 4, 4, 4, 0, 0, 5, 2, 4, 0, 0, 4, 0, 4, 0, 0, 0, 0, 4, 0, 0, 0, 0, 0, 0, 0, 0, 0, 0, 0, 0, 0, 4, 0, 0, 4, 4, 4, 4, 4, 4, 4, 4, 4, 0, 0, 4, 4, 4, 4, 0, 4, 4, 4, 4, 4, 4, 4, 4, 4, 4, 4, 0, 4, 4, 0, 0, 4, 0, 4, 4, 0, 4, 4, 4, 4, 0, 4, 4, 4, 0, 4, 2, 0, 0, 0, 0, 0, 0, 0, 0, 0, 0, 0, 0, 0, 4, 4, 0, 0, 2, 2, 0, 0, 2, 0, 0, 0, 0, 0, 2, 2, 5, 4, 4, 4, 4, 4, 4, 4, 0, 4, 0, 4, 0, 0, 4, 0, 0, 0, 4, 0, 0, 4, 4, 0, 4, 4, 4, 5, 4, 5, 5, 0, 2, 2, 5, 2, 5, 5, 2, 2, 2, 2, 2, 2, 2, 2, 0, 3, 4, 4, 4, 0, 3, 4, 0, 0, 0, 4, 4, 0, 0, 3, 3, 3, 3, 0, 4, 0, 0, 0, 0, 0, 0, 4, 4, 3, 0, 4, 3, 2, 2, 2, 0, 4, 0, 4, 4, 4, 4, 2, 0, 0, 0, 0, 2, 2, 2, 2, 2, 2, 2, 2, 2, 2, 2, 2, 2, 2, 2, 2, 2, 2, 2, 2, 2, 2, 2, 2, 0, 2, 0, 0, 2, 2, 2, 2, 0, 2, 2, 2, 2, 0, 2, 2, 0, 0, 5, 2, 0, 2, 2, 2, 2, 0, 2, 2, 2, 2, 0, 2, 2, 2, 0, 2, 2, 2, 2, 2, 2, 2, 2, 2, 2, 0, 0, 2, 2, 2, 2, 0, 2, 0, 2, 0, 2, 2, 0, 0, 2, 2, 0, 2, 2, 0, 2, 2, 2, 2, 0, 0, 2, 0, 2, 0, 2, 0, 2, 2, 0, 0, 0, 0, 0, 0, 0, 0, 2, 0, 2, 2, 0, 0, 5, 2, 0, 2, 0, 0, 0, 2, 4, 4, 4, 4, 4, 0, 4, 0, 4, 4, 4, 0, 4, 0, 0, 4, 4, 4, 4, 4, 4, 4, 4, 4, 0, 0, 4, 4, 4, 4, 4, 4])
_uv = me_cube.uv_layers.new(name='UVMap')
_uv.uv.foreach_set('vector', [0.5625, 0.7344, 0.625, 0.7344, 0.625, 0.75, 0.5625, 0.75, 0.4219, 0.75, 0.4062, 0.75, 0.4062, 0.75, 0.4219, 0.75, 0.4219, 0.6259, 0.4219, 0.625, 0.4219, 0.625, 0.4219, 0.6259, 0.5625, 0.6875, 0.5625, 0.7188, 0.5625, 0.7344, 0.5625, 0.75, 0.5625, 0.75, 0.5625, 0.7344, 0.5625, 0.7188, 0.5625, 0.6875, 0.5625, 0.6719, 0.5625, 0.6562, 0.5625, 0.6406, 0.5625, 0.625, 0.5625, 0.5938, 0.5625, 0.5625, 0.5625, 0.5312, 0.5625, 0.5156, 0.5625, 0.5, 0.5625, 0.5, 0.5625, 0.5156, 0.5625, 0.5312, 0.5625, 0.5625, 0.5625, 0.5938, 0.5625, 0.625, 0.5625, 0.6406, 0.5625, 0.6562, 0.5625, 0.6719, 0.4062, 0.7344, 0.4062, 0.75, 0.375, 0.75, 0.375, 0.7344, 0.375, 0.7188, 0.375, 0.6875, 0.375, 0.6719, 0.375, 0.6562, 0.375, 0.6406, 0.375, 0.625, 0.375, 0.5938, 0.375, 0.5625, 0.375, 0.5312, 0.375, 0.5156, 0.375, 0.5, 0.4062, 0.5, 0.4062, 0.5156, 0.4062, 0.5312, 0.4062, 0.5625, 0.4062, 0.5938, 0.4062, 0.625, 0.4062, 0.6406, 0.4062, 0.6562, 0.4062, 0.6719, 0.4062, 0.6875, 0.4062, 0.7188, 0.4062, 0.5, 0.4062, 0.5, 0.375, 0.5, 0.375, 0.5, 0.375, 0.5, 0.375, 0.5, 0.4062, 0.5, 0.4062, 0.5, 0.4219, 0.5, 0.4375, 0.5, 0.4375, 0.5, 0.4219, 0.5, 0.5625, 0.5938, 0.625, 0.5938, 0.625, 0.625, 0.5625, 0.625, 0.5625, 0.5312, 0.625, 0.5312, 0.625, 0.5625, 0.5625, 0.5625, 0.4219, 0.7188, 0.4219, 0.6875, 0.4219, 0.6875, 0.4219, 0.7188, 0.4375, 0.5156, 0.4375, 0.5312, 0.4375, 0.5312, 0.4375, 0.5156, 0.5625, 0.5156, 0.625, 0.5156, 0.625, 0.5312, 0.5625, 0.5312, 0.4219, 0.5625, 0.4219, 0.5312, 0.4219, 0.5312, 0.4219, 0.5625, 0.5625, 0.6719, 0.625, 0.6719, 0.625, 0.6875, 0.5625, 0.6875, 0.4219, 0.5156, 0.4219, 0.5, 0.4219, 0.5, 0.4219, 0.5156, 0.5625, 0.6875, 0.625, 0.6875, 0.625, 0.7188, 0.5625, 0.7188, 0.375, 0.75, 0.125, 0.75, 0.125, 0.7344, 0.125, 0.7188, 0.125, 0.6875, 0.125, 0.6719, 0.125, 0.6562, 0.125, 0.6406, 0.125, 0.625, 0.125, 0.5938, 0.125, 0.5625, 0.125, 0.5312, 0.125, 0.5156, 0.125, 0.5, 0.375, 0.5, 0.375, 0.5, 0.375, 0.5, 0.375, 0.5, 0.375, 0.5156, 0.375, 0.5312, 0.375, 0.5625, 0.375, 0.5938, 0.375, 0.625, 0.375, 0.6406, 0.375, 0.6562, 0.375, 0.6719, 0.375, 0.6875, 0.375, 0.7188, 0.375, 0.7344, 0.375, 0.75, 0.375, 0.75, 0.375, 0.75, 0.5625, 0.5, 0.625, 0.5, 0.625, 0.5156, 0.5625, 0.5156, 0.4609, 0.7344, 0.4688, 0.7344, 0.4688, 0.7344, 0.4609, 0.7344, 0.625, 0.5086, 0.6191, 0.5086, 0.6191, 0.5086, 0.625, 0.5086, 0.5625, 0.75, 0.5469, 0.75, 0.5469, 0.75, 0.5625, 0.75, 0.375, 0.75, 0.375, 0.75, 0.4062, 0.75, 0.4062, 0.75, 0.4062, 0.75, 0.4062, 0.75, 0.375, 0.75, 0.375, 0.75, 0.5625, 0.25, 0.625, 0.25, 0.625, 0.5, 0.5625, 0.5, 0.5469, 0.5, 0.5312, 0.5, 0.5156, 0.5, 0.5, 0.5, 0.4922, 0.5, 0.4844, 0.5, 0.4766, 0.5, 0.4688, 0.5, 0.4609, 0.5, 0.4531, 0.5, 0.4453, 0.5, 0.4375, 0.5, 0.4219, 0.5, 0.4062, 0.5, 0.375, 0.5, 0.375, 0.25, 0.4062, 0.25, 0.4219, 0.25, 0.4375, 0.25, 0.4453, 0.25, 0.4531, 0.25, 0.4609, 0.25, 0.4688, 0.25, 0.4766, 0.25, 0.4844, 0.25, 0.4922, 0.25, 0.5, 0.25, 0.5156, 0.25, 0.5312, 0.25, 0.5469, 0.25, 0.4375, 0.5, 0.4375, 0.5156, 0.4375, 0.5156, 0.4375, 0.5, 0.5625, 0.7188, 0.625, 0.7188, 0.625, 0.7344, 0.5625, 0.7344, 0.4062, 0.7344, 0.4062, 0.75, 0.4062, 0.75, 0.4062, 0.7344, 0.4062, 0.5, 0.4062, 0.5156, 0.4062, 0.5156, 0.4062, 0.5, 0.4062, 0.7344, 0.4062, 0.7344, 0.4062, 0.7344, 0.4062, 0.7344, 0.4062, 0.7344, 0.4062, 0.75, 0.4062, 0.75, 0.4062, 0.7344, 0.4062, 0.5156, 0.4062, 0.5156, 0.4062, 0.5156, 0.4062, 0.5156, 0.4766, 0.7344, 0.4844, 0.7344, 0.4844, 0.7344, 0.4766, 0.7344, 0.5312, 0.5, 0.5469, 0.5, 0.5469, 0.5, 0.5312, 0.5, 0.5156, 0.5, 0.5, 0.5, 0.4922, 0.5, 0.4844, 0.5, 0.4766, 0.5, 0.4688, 0.5, 0.4609, 0.5, 0.4531, 0.5, 0.4453, 0.5, 0.4375, 0.5, 0.4375, 0.5, 0.4453, 0.5, 0.4531, 0.5, 0.4609, 0.5, 0.4688, 0.5, 0.4766, 0.5, 0.4844, 0.5, 0.4922, 0.5, 0.5, 0.5, 0.5156, 0.5, 0.4062, 0.5, 0.4219, 0.5, 0.4219, 0.5, 0.4062, 0.5, 0.4766, 0.5156, 0.4688, 0.5156, 0.4688, 0.5156, 0.4766, 0.5156, 0.5469, 0.5312, 0.5469, 0.5156, 0.5469, 0.5, 0.5469, 0.5, 0.5469, 0.5156, 0.5469, 0.5312, 0.5469, 0.5625, 0.5469, 0.5938, 0.5469, 0.625, 0.5469, 0.6406, 0.5469, 0.6562, 0.5469, 0.6719, 0.5469, 0.6875, 0.5469, 0.7188, 0.5469, 0.7344, 0.5469, 0.75, 0.5469, 0.75, 0.5469, 0.7344, 0.5469, 0.7188, 0.5469, 0.6875, 0.5469, 0.6719, 0.5469, 0.6562, 0.5469, 0.6406, 0.5469, 0.625, 0.5469, 0.5938, 0.5469, 0.5625, 0.5625, 0.7344, 0.5625, 0.75, 0.5469, 0.75, 0.5469, 0.7344, 0.5469, 0.7188, 0.5469, 0.6875, 0.5469, 0.6719, 0.5469, 0.6562, 0.5469, 0.6406, 0.5469, 0.625, 0.5469, 0.5938, 0.5469, 0.5625, 0.5469, 0.5312, 0.5469, 0.5156, 0.5469, 0.5, 0.5625, 0.5, 0.5625, 0.5156, 0.5625, 0.5312, 0.5625, 0.5625, 0.5625, 0.5938, 0.5625, 0.625, 0.5625, 0.6406, 0.5625, 0.6562, 0.5625, 0.6719, 0.5625, 0.6875, 0.5625, 0.7188, 0.5469, 0.5, 0.5625, 0.5, 0.5625, 0.5, 0.5469, 0.5, 0.5625, 0.6406, 0.625, 0.6406, 0.625, 0.6562, 0.5625, 0.6562, 0.4219, 0.5312, 0.4219, 0.5156, 0.4219, 0.5156, 0.4219, 0.5312, 0.4375, 0.5312, 0.4375, 0.5625, 0.4375, 0.5625, 0.4375, 0.5312, 0.5625, 0.625, 0.625, 0.625, 0.625, 0.6406, 0.5625, 0.6406, 0.5625, 0.6562, 0.625, 0.6562, 0.625, 0.6719, 0.5625, 0.6719, 0.4219, 0.6719, 0.4219, 0.6719, 0.4219, 0.6659, 0.4219, 0.6659, 0.5625, 0.5625, 0.625, 0.5625, 0.625, 0.5938, 0.5625, 0.5938, 0.4375, 0.5625, 0.4375, 0.5938, 0.4375, 0.5938, 0.4375, 0.5625, 0.4219, 0.6259, 0.4219, 0.625, 0.4219, 0.625, 0.4219, 0.6259, 0.5803, 0.9616, 0.625, 0.9616, 0.625, 0.9616, 0.5803, 0.9616, 0.5469, 0.5156, 0.5469, 0.5312, 0.5469, 0.5312, 0.5469, 0.5156, 0.4375, 0.7344, 0.4375, 0.75, 0.4375, 0.75, 0.4375, 0.7344, 0.4688, 0.7188, 0.4609, 0.7188, 0.4609, 0.7185, 0.4688, 0.7185, 0.4533, 0.2416, 0.4865, 0.2416, 0.4865, 0.2416, 0.4533, 0.2416, 0.4453, 0.5156, 0.4531, 0.5156, 0.4531, 0.5156, 0.4453, 0.5156, 0.4453, 0.7344, 0.4531, 0.7344, 0.4531, 0.7344, 0.4453, 0.7344, 0.5469, 0.7188, 0.5469, 0.7344, 0.5469, 0.7344, 0.5469, 0.7188, 0.4922, 0.5156, 0.4844, 0.5156, 0.4844, 0.5156, 0.4922, 0.5156, 0.4219, 0.7344, 0.4219, 0.7188, 0.4219, 0.7188, 0.4219, 0.7344, 0.4609, 0.7344, 0.4531, 0.7344, 0.4531, 0.7344, 0.4609, 0.7344, 0.4375, 0.5312, 0.4375, 0.5156, 0.4375, 0.5156, 0.4375, 0.5312, 0.5156, 0.1406, 0.5312, 0.1406, 0.5625, 0.1406, 0.625, 0.1406, 0.625, 0.1406, 0.5625, 0.1406, 0.5312, 0.1406, 0.5156, 0.1406, 0.5156, 0.1562, 0.5156, 0.1875, 0.5156, 0.25, 0.5156, 0.25, 0.5156, 0.1875, 0.5156, 0.1562, 0.5156, 0.7344, 0.5312, 0.7344, 0.5312, 0.7344, 0.5156, 0.7344, 0.4219, 0.5938, 0.4219, 0.5625, 0.4219, 0.5625, 0.4219, 0.5938, 0.5, 0.5156, 0.4922, 0.5156, 0.4922, 0.5156, 0.5, 0.5156, 0.4609, 0.5156, 0.4531, 0.5156, 0.4531, 0.5156, 0.4609, 0.5156, 0.4688, 0.5156, 0.4609, 0.5156, 0.4609, 0.5156, 0.4688, 0.5156, 0.4219, 0.5156, 0.4375, 0.5156, 0.4375, 0.5156, 0.4219, 0.5156, 0.4375, 0.5156, 0.4453, 0.5156, 0.4453, 0.5156, 0.4375, 0.5156, 0.375, 0.5138, 0.2828, 0.5138, 0.2828, 0.5138, 0.375, 0.5138, 0.4766, 0.7188, 0.4688, 0.7188, 0.4688, 0.7185, 0.4766, 0.7185, 0.4844, 0.5156, 0.4766, 0.5156, 0.4766, 0.5156, 0.4844, 0.5156, 0.4219, 0.5625, 0.4219, 0.5312, 0.4219, 0.5312, 0.4219, 0.5625, 0.4688, 0.7344, 0.4609, 0.7344, 0.4609, 0.7344, 0.4688, 0.7344, 0.4531, 0.5156, 0.4453, 0.5156, 0.4453, 0.5156, 0.4531, 0.5156, 0.5312, 0.5156, 0.5469, 0.5156, 0.5469, 0.5156, 0.5312, 0.5156, 0.5312, 0.5156, 0.5156, 0.5156, 0.5156, 0.5156, 0.5312, 0.5156, 0.4062, 0.6562, 0.4062, 0.6406, 0.4062, 0.6406, 0.4062, 0.6562, 0.4062, 0.5156, 0.4219, 0.5156, 0.4219, 0.5156, 0.4062, 0.5156, 0.4062, 0.7344, 0.4062, 0.7188, 0.4062, 0.7188, 0.4062, 0.7344, 0.4844, 0.7344, 0.4766, 0.7344, 0.4766, 0.7344, 0.4844, 0.7344, 0.4219, 0.7344, 0.4375, 0.7344, 0.4375, 0.7344, 0.4219, 0.7344, 0.5469, 0.625, 0.5469, 0.6406, 0.5469, 0.6406, 0.5469, 0.625, 0.4062, 0.5156, 0.4062, 0.5, 0.4062, 0.5, 0.4062, 0.5156, 0.4219, 0.6875, 0.4219, 0.7188, 0.4219, 0.7188, 0.4219, 0.6875, 0.4219, 0.5312, 0.4219, 0.5625, 0.4219, 0.5625, 0.4219, 0.5312, 0.4062, 0.5625, 0.4062, 0.5312, 0.4062, 0.5312, 0.4062, 0.5625, 0.4063, 0.5938, 0.4062, 0.5625, 0.4062, 0.5625, 0.4063, 0.5938, 0.4219, 0.5, 0.4219, 0.5156, 0.4219, 0.5156, 0.4219, 0.5, 0.4062, 0.7188, 0.4062, 0.6875, 0.4062, 0.6875, 0.4062, 0.7188, 0.4062, 0.7344, 0.4062, 0.7188, 0.4062, 0.7188, 0.4062, 0.7344, 0.4219, 0.75, 0.4062, 0.75, 0.4062, 0.75, 0.4219, 0.75, 0.4219, 0.5156, 0.4219, 0.5312, 0.4219, 0.5312, 0.4219, 0.5156, 0.4219, 0.6659, 0.4219, 0.6719, 0.4219, 0.6719, 0.4219, 0.6659, 0.4062, 0.5, 0.4219, 0.5, 0.4219, 0.5, 0.4062, 0.5, 0.4375, 0.5156, 0.4219, 0.5156, 0.4219, 0.5156, 0.4375, 0.5156, 0.5469, 0.7344, 0.5469, 0.75, 0.5469, 0.75, 0.5469, 0.7344, 0.4062, 0.7344, 0.4062, 0.75, 0.4062, 0.75, 0.4062, 0.7344, 0.4062, 0.7344, 0.4062, 0.7344, 0.4062, 0.7344, 0.4062, 0.7344, 0.4062, 0.7344, 0.4062, 0.7344, 0.4062, 0.7344, 0.4062, 0.7344, 0.4062, 0.75, 0.4062, 0.75, 0.4062, 0.75, 0.4062, 0.75, 0.4062, 0.75, 0.4062, 0.75, 0.4062, 0.75, 0.4062, 0.75, 0.4062, 0.7344, 0.4062, 0.7344, 0.4062, 0.7344, 0.4062, 0.7344, 0.4062, 0.7344, 0.4062, 0.7344, 0.4062, 0.7344, 0.4062, 0.7344, 0.4062, 0.7344, 0.4062, 0.7344, 0.4062, 0.7344, 0.4062, 0.7344, 0.4062, 0.7344, 0.4062, 0.75, 0.4062, 0.75, 0.4062, 0.7344, 0.4062, 0.7344, 0.4062, 0.75, 0.4062, 0.75, 0.4062, 0.7344, 0.4062, 0.7344, 0.4062, 0.75, 0.4062, 0.75, 0.4062, 0.7344, 0.4062, 0.5156, 0.4062, 0.5156, 0.4062, 0.5, 0.4062, 0.5, 0.4062, 0.5, 0.4062, 0.5, 0.4062, 0.5, 0.4062, 0.5, 0.4062, 0.5, 0.4062, 0.5, 0.4062, 0.5, 0.4062, 0.5156, 0.4062, 0.5156, 0.4062, 0.5156, 0.4062, 0.5156, 0.4062, 0.5156, 0.4062, 0.5156, 0.4062, 0.5156, 0.4062, 0.5156, 0.4062, 0.5156, 0.4062, 0.5156, 0.4062, 0.5156, 0.4062, 0.5156, 0.4062, 0.5156, 0.4062, 0.5156, 0.4062, 0.5156, 0.4062, 0.5, 0.4062, 0.5, 0.4062, 0.5156, 0.4062, 0.5156, 0.4062, 0.5156, 0.4062, 0.5156, 0.4062, 0.5156, 0.4062, 0.5156, 0.4062, 0.5156, 0.4062, 0.5156, 0.4062, 0.5156, 0.4062, 0.5, 0.4062, 0.5, 0.4062, 0.5, 0.4062, 0.5, 0.4062, 0.5, 0.4062, 0.5, 0.4062, 0.5, 0.4062, 0.5156, 0.4062, 0.5156, 0.4062, 0.5156, 0.4062, 0.5156, 0.4062, 0.7344, 0.4062, 0.7344, 0.4062, 0.7344, 0.4062, 0.7344, 0.4062, 0.7344, 0.4062, 0.7344, 0.4062, 0.7344, 0.4062, 0.7344, 0.4062, 0.7344, 0.4062, 0.7344, 0.4062, 0.7344, 0.4062, 0.7344, 0.4062, 0.7344, 0.4062, 0.7344, 0.4062, 0.7344, 0.4062, 0.7344, 0.4062, 0.7344, 0.4062, 0.7344, 0.4062, 0.7344, 0.4062, 0.7344, 0.4062, 0.7344, 0.4062, 0.7344, 0.4062, 0.7344, 0.4062, 0.7344, 0.4062, 0.7344, 0.4062, 0.7344, 0.4062, 0.7344, 0.4062, 0.7344, 0.4062, 0.7344, 0.4062, 0.7344, 0.4062, 0.7344, 0.4062, 0.7344, 0.4062, 0.7344, 0.4062, 0.7344, 0.4062, 0.7344, 0.4062, 0.7344, 0.4062, 0.7344, 0.4062, 0.7344, 0.4062, 0.7344, 0.4062, 0.7344, 0.4062, 0.7344, 0.4062, 0.7344, 0.4062, 0.7344, 0.4062, 0.7344, 0.4062, 0.7344, 0.4062, 0.7344, 0.4062, 0.7344, 0.4062, 0.7344, 0.4062, 0.7344, 0.4062, 0.7344, 0.4062, 0.7344, 0.4062, 0.7344, 0.4062, 0.7344, 0.4062, 0.7344, 0.4062, 0.7344, 0.4062, 0.7344, 0.4062, 0.7344, 0.4062, 0.7344, 0.4062, 0.7344, 0.4062, 0.7344, 0.4062, 0.7344, 0.4062, 0.7344, 0.4062, 0.7344, 0.4062, 0.7344, 0.4062, 0.7344, 0.4062, 0.7344, 0.4062, 0.7344, 0.4062, 0.7344, 0.4062, 0.7344, 0.4062, 0.7344, 0.4062, 0.7344, 0.4062, 0.7344, 0.4062, 0.7344, 0.4062, 0.7344, 0.4062, 0.7344, 0.4062, 0.7344, 0.4062, 0.7344, 0.4062, 0.7344, 0.4062, 0.7344, 0.4062, 0.7344, 0.4062, 0.7344, 0.4062, 0.7344, 0.4062, 0.7344, 0.4062, 0.7344, 0.4062, 0.7344, 0.4062, 0.7344, 0.4062, 0.7344, 0.4062, 0.7344, 0.4062, 0.7344, 0.4062, 0.7344, 0.4062, 0.7344, 0.4062, 0.7344, 0.4062, 0.7344, 0.4062, 0.7344, 0.4062, 0.7344, 0.4062, 0.7344, 0.4062, 0.7344, 0.4062, 0.7344, 0.4062, 0.7344, 0.4062, 0.7344, 0.4062, 0.7344, 0.4062, 0.7344, 0.4062, 0.7344, 0.4062, 0.7344, 0.4062, 0.7344, 0.4062, 0.7344, 0.4062, 0.7344, 0.4062, 0.7344, 0.4062, 0.7344, 0.4062, 0.7344, 0.4062, 0.7344, 0.4062, 0.7344, 0.4062, 0.7344, 0.4062, 0.7344, 0.4062, 0.7344, 0.4062, 0.7344, 0.4062, 0.7344, 0.4062, 0.7344, 0.4062, 0.7344, 0.4062, 0.7344, 0.4062, 0.7344, 0.4062, 0.7344, 0.4062, 0.7344, 0.4062, 0.7344, 0.4062, 0.7344, 0.4062, 0.7344, 0.4062, 0.7344, 0.4062, 0.7344, 0.4062, 0.7344, 0.4062, 0.7344, 0.4062, 0.7344, 0.4062, 0.7344, 0.4062, 0.7344, 0.4062, 0.7344, 0.4062, 0.7344, 0.4062, 0.7344, 0.4062, 0.7344, 0.4062, 0.7344, 0.4062, 0.7344, 0.4062, 0.7344, 0.4062, 0.7344, 0.4062, 0.7344, 0.4062, 0.7344, 0.4062, 0.7344, 0.4062, 0.7344, 0.4062, 0.7344, 0.4062, 0.7344, 0.4062, 0.7344, 0.4062, 0.7344, 0.4062, 0.7344, 0.4062, 0.7344, 0.4062, 0.7344, 0.4062, 0.7344, 0.4062, 0.7344, 0.4062, 0.7344, 0.4062, 0.7344, 0.4062, 0.7344, 0.4062, 0.7344, 0.4062, 0.7344, 0.4062, 0.7344, 0.4062, 0.7344, 0.4062, 0.7344, 0.4062, 0.7344, 0.4062, 0.7344, 0.4062, 0.5156, 0.4062, 0.5156, 0.4062, 0.5156, 0.4062, 0.5156, 0.4062, 0.5156, 0.4062, 0.5156, 0.4062, 0.7344, 0.4062, 0.75, 0.4062, 0.75, 0.4062, 0.7344, 0.4062, 0.7344, 0.4062, 0.7344, 0.4062, 0.7344, 0.4062, 0.7344, 0.4062, 0.7344, 0.4062, 0.75, 0.4062, 0.75, 0.4062, 0.7344, 0.4062, 0.5156, 0.4062, 0.5156, 0.4062, 0.5156, 0.4062, 0.5156, 0.4062, 0.7344, 0.4062, 0.7344, 0.4062, 0.7344, 0.4062, 0.7344, 0.4062, 0.7344, 0.4062, 0.7344, 0.4062, 0.7344, 0.4062, 0.7344, 0.4062, 0.7344, 0.4062, 0.7344, 0.4062, 0.7344, 0.4062, 0.7344, 0.4062, 0.7344, 0.4062, 0.7344, 0.4062, 0.7344, 0.4062, 0.7344, 0.4062, 0.7344, 0.4062, 0.7344, 0.4062, 0.7344, 0.4062, 0.7344, 0.4062, 0.7344, 0.4062, 0.7344, 0.4062, 0.7344, 0.4062, 0.7344, 0.4062, 0.7344, 0.4062, 0.7344, 0.4062, 0.7344, 0.4062, 0.7344, 0.4062, 0.7344, 0.4062, 0.7344, 0.4062, 0.7344, 0.4062, 0.7344, 0.4062, 0.75, 0.4062, 0.75, 0.4062, 0.75, 0.4062, 0.75, 0.4062, 0.75, 0.4062, 0.75, 0.4062, 0.75, 0.4062, 0.75, 0.4062, 0.75, 0.4062, 0.75, 0.4062, 0.75, 0.4062, 0.75, 0.4062, 0.75, 0.4062, 0.75, 0.4062, 0.75, 0.4062, 0.75, 0.4062, 0.7344, 0.4062, 0.7344, 0.4062, 0.7344, 0.4062, 0.7344, 0.4062, 0.7344, 0.4062, 0.7344, 0.4062, 0.7344, 0.4062, 0.7344, 0.4062, 0.7344, 0.4062, 0.7344, 0.4062, 0.7344, 0.4062, 0.7344, 0.4062, 0.7344, 0.4062, 0.7344, 0.4062, 0.7344, 0.4062, 0.7344, 0.4062, 0.7344, 0.4062, 0.7344, 0.4062, 0.7344, 0.4062, 0.7344, 0.4062, 0.7344, 0.4062, 0.7344, 0.4062, 0.7344, 0.4062, 0.7344, 0.4062, 0.5156, 0.4062, 0.5156, 0.4062, 0.5156, 0.4062, 0.5156, 0.4062, 0.5156, 0.4062, 0.5156, 0.4062, 0.5156, 0.4062, 0.5156, 0.4062, 0.5156, 0.4062, 0.5156, 0.4062, 0.5156, 0.4062, 0.5156, 0.4062, 0.5156, 0.4062, 0.5156, 0.4062, 0.5156, 0.4062, 0.5156, 0.4531, 0.5156, 0.4609, 0.5156, 0.4609, 0.5156, 0.4531, 0.5156, 0.5312, 0.7344, 0.5469, 0.7344, 0.5469, 0.7344, 0.5312, 0.7344, 0.4375, 0.6875, 0.4375, 0.6719, 0.4375, 0.6719, 0.4375, 0.6875, 0.4219, 0.6259, 0.4219, 0.625, 0.4219, 0.625, 0.4219, 0.6259, 0.4062, 0.625, 0.4063, 0.5938, 0.4063, 0.5938, 0.4062, 0.625, 0.4219, 0.5938, 0.4219, 0.625, 0.4219, 0.625, 0.4219, 0.5938, 0.4062, 0.5312, 0.4062, 0.5156, 0.4062, 0.5156, 0.4062, 0.5312, 0.4219, 0.6719, 0.4219, 0.6875, 0.4219, 0.6875, 0.4219, 0.6719, 0.4062, 0.75, 0.4062, 0.7344, 0.4062, 0.7344, 0.4062, 0.75, 0.4219, 0.5625, 0.4219, 0.5938, 0.4219, 0.5938, 0.4219, 0.5625, 0.4062, 0.6406, 0.4062, 0.625, 0.4062, 0.625, 0.4062, 0.6406, 0.4062, 0.6719, 0.4062, 0.6562, 0.4062, 0.6562, 0.4062, 0.6719, 0.4219, 0.7188, 0.4219, 0.7344, 0.4219, 0.7344, 0.4219, 0.7188, 0.4219, 0.7344, 0.4219, 0.75, 0.4219, 0.75, 0.4219, 0.7344, 0.4062, 0.6562, 0.4062, 0.6406, 0.4062, 0.6406, 0.4062, 0.6562, 0.4062, 0.6875, 0.4062, 0.6719, 0.4062, 0.6719, 0.4062, 0.6875, 0.4062, 0.7344, 0.4219, 0.7344, 0.4219, 0.7344, 0.4062, 0.7344, 0.5156, 0.5156, 0.5, 0.5156, 0.5, 0.5156, 0.5156, 0.5156, 0.4219, 0.7188, 0.4219, 0.7344, 0.4219, 0.7344, 0.4219, 0.7188, 0.4062, 0.6719, 0.4062, 0.6562, 0.4062, 0.6562, 0.4062, 0.6719, 0.4375, 0.6259, 0.4375, 0.625, 0.4375, 0.625, 0.4375, 0.6259, 0.4375, 0.6659, 0.4375, 0.6719, 0.4375, 0.6719, 0.4375, 0.6659, 0.4375, 0.75, 0.4219, 0.75, 0.4219, 0.75, 0.4375, 0.75, 0.4219, 0.625, 0.4219, 0.5938, 0.4219, 0.5938, 0.4219, 0.625, 0.4375, 0.6719, 0.4375, 0.6875, 0.4375, 0.6875, 0.4375, 0.6719, 0.4375, 0.7344, 0.4375, 0.75, 0.4375, 0.75, 0.4375, 0.7344, 0.4219, 0.6875, 0.4219, 0.6719, 0.4219, 0.6719, 0.4219, 0.6875, 0.4219, 0.5938, 0.4219, 0.5625, 0.4219, 0.5625, 0.4219, 0.5938, 0.4219, 0.7344, 0.4219, 0.7188, 0.4219, 0.7188, 0.4219, 0.7344, 0.4219, 0.75, 0.4219, 0.7344, 0.4219, 0.7344, 0.4219, 0.75, 0.4375, 0.7188, 0.4375, 0.7344, 0.4375, 0.7344, 0.4375, 0.7188, 0.4375, 0.6875, 0.4375, 0.7188, 0.4375, 0.7188, 0.4375, 0.6875, 0.4062, 0.7344, 0.4062, 0.75, 0.4062, 0.75, 0.4062, 0.75, 0.4062, 0.7344, 0.4062, 0.7344, 0.4062, 0.7188, 0.4062, 0.6875, 0.4062, 0.6719, 0.4062, 0.6562, 0.4062, 0.6406, 0.4062, 0.625, 0.4062, 0.5938, 0.4062, 0.5625, 0.4062, 0.5312, 0.4062, 0.5156, 0.4062, 0.5156, 0.4062, 0.5, 0.4062, 0.5, 0.4062, 0.5, 0.4062, 0.5156, 0.4062, 0.5312, 0.4062, 0.5625, 0.4063, 0.5938, 0.4062, 0.625, 0.4062, 0.6406, 0.4062, 0.6562, 0.4062, 0.6719, 0.4062, 0.6875, 0.4062, 0.7188, 0.4922, 0.5, 0.5, 0.5, 0.5156, 0.5, 0.5312, 0.5, 0.5469, 0.5, 0.5469, 0.5156, 0.5312, 0.5156, 0.5156, 0.5156, 0.5, 0.5156, 0.4922, 0.5156, 0.4844, 0.5156, 0.4766, 0.5156, 0.4688, 0.5156, 0.4609, 0.5156, 0.4531, 0.5156, 0.4453, 0.5156, 0.4375, 0.5156, 0.4375, 0.5, 0.4453, 0.5, 0.4531, 0.5, 0.4609, 0.5, 0.4688, 0.5, 0.4766, 0.5, 0.4844, 0.5, 0.4062, 0.5, 0.4219, 0.5, 0.4219, 0.5156, 0.4062, 0.5156, 0.4062, 0.7344, 0.4219, 0.7344, 0.4219, 0.75, 0.4062, 0.75, 0.4219, 0.7344, 0.4375, 0.7344, 0.4375, 0.75, 0.4219, 0.75, 0.4219, 0.5, 0.4375, 0.5, 0.4375, 0.5156, 0.4219, 0.5156, 0.4531, 0.7344, 0.4609, 0.7344, 0.4609, 0.7344, 0.4531, 0.7344, 0.4922, 0.7344, 0.5, 0.7344, 0.5, 0.7344, 0.4922, 0.7344, 0.4375, 0.5156, 0.4375, 0.5, 0.4375, 0.5, 0.4375, 0.5156, 0.4844, 0.7344, 0.4922, 0.7344, 0.4922, 0.7344, 0.4844, 0.7344, 0.4062, 0.75, 0.4062, 0.7344, 0.4062, 0.7344, 0.4062, 0.75, 0.4688, 0.7344, 0.4766, 0.7344, 0.4766, 0.7344, 0.4688, 0.7344, 0.4219, 0.5156, 0.4219, 0.5, 0.4219, 0.5, 0.4219, 0.5156, 0.4219, 0.5, 0.4219, 0.5156, 0.4219, 0.5156, 0.4219, 0.5, 0.5, 0.7344, 0.5156, 0.7344, 0.5156, 0.7344, 0.5, 0.7344, 0.4375, 0.75, 0.4375, 0.7344, 0.4375, 0.7344, 0.4375, 0.75, 0.5469, 0.5, 0.5469, 0.5156, 0.5469, 0.5156, 0.5469, 0.5, 0.4375, 0.5, 0.4375, 0.5156, 0.4375, 0.5156, 0.4375, 0.5, 0.4375, 0.7344, 0.4453, 0.7344, 0.4453, 0.7344, 0.4375, 0.7344, 0.4219, 0.75, 0.4219, 0.7344, 0.4219, 0.7344, 0.4219, 0.75, 0.4219, 0.7344, 0.4219, 0.75, 0.4219, 0.75, 0.4219, 0.7344, 0.4219, 0.5, 0.4375, 0.5, 0.4375, 0.5, 0.4219, 0.5, 0.4375, 0.75, 0.4219, 0.75, 0.4219, 0.75, 0.4375, 0.75, 0.4062, 0.5156, 0.4062, 0.5, 0.4062, 0.5, 0.4062, 0.5156, 0.4453, 0.5156, 0.4375, 0.5156, 0.4375, 0.5156, 0.4453, 0.5156, 0.4219, 0.5156, 0.4062, 0.5156, 0.4062, 0.5156, 0.4219, 0.5156, 0.5469, 0.5156, 0.5312, 0.5156, 0.5312, 0.5156, 0.5469, 0.5156, 0.375, 0.2264, 0.375, 0.25, 0.625, 0.25, 0.625, 0.2264, 0.375, 0.25, 0.375, 0.5, 0.625, 0.5, 0.625, 0.25, 0.625, 0.5237, 0.625, 0.5, 0.375, 0.5, 0.375, 0.5236, 0.375, 0.5236, 0.375, 0.5, 0.125, 0.5, 0.125, 0.5236, 0.875, 0.5236, 0.875, 0.5, 0.625, 0.5, 0.625, 0.5236, 0.8148, 0.5084, 0.875, 0.5084, 0.875, 0.5, 0.625, 0.5, 0.625, 0.5086, 0.7172, 0.5085, 0.3967, 0.2396, 0.3967, 0.2383, 0.375, 0.2364, 0.375, 0.25, 0.625, 0.25, 0.625, 0.2416, 0.6191, 0.2416, 0.5859, 0.2416, 0.5528, 0.2416, 0.5196, 0.2416, 0.4865, 0.2416, 0.4533, 0.2416, 0.4202, 0.2416, 0.4202, 0.2402, 0.3967, 0.2381, 0.2828, 0.5138, 0.375, 0.5138, 0.375, 0.5, 0.125, 0.5, 0.125, 0.5136, 0.1852, 0.5137, 0.6191, 0.5086, 0.625, 0.5086, 0.625, 0.5, 0.375, 0.5, 0.375, 0.5139, 0.3967, 0.512, 0.3967, 0.5107, 0.3967, 0.5122, 0.4202, 0.5101, 0.4202, 0.5086, 0.4533, 0.5086, 0.4865, 0.5086, 0.5196, 0.5086, 0.5528, 0.5086, 0.5859, 0.5086, 0.3759, 0.2594, 0.375, 0.25, 0.375, 0.5, 0.3759, 0.4906, 0.6178, 0.4906, 0.3759, 0.4906, 0.375, 0.5, 0.625, 0.5, 0.625, 0.25, 0.375, 0.25, 0.3759, 0.2594, 0.6178, 0.2594, 0.5803, 0.2884, 0.625, 0.2884, 0.625, 0.25, 0.5156, 0.25, 0.5, 0.25, 0.4844, 0.25, 0.375, 0.25, 0.375, 0.2884, 0.4145, 0.2884, 0.4974, 0.2884, 0.4145, 0.9616, 0.375, 0.9616, 0.375, 1.0, 0.4844, 1.0, 0.5, 1.0, 0.5156, 1.0, 0.625, 1.0, 0.625, 0.9616, 0.5803, 0.9616, 0.4974, 0.9616, 0.1634, 0.5, 0.125, 0.5, 0.125, 0.6094, 0.125, 0.625, 0.125, 0.6406, 0.125, 0.75, 0.1634, 0.75, 0.1634, 0.617, 0.8366, 0.75, 0.875, 0.75, 0.875, 0.6406, 0.875, 0.625, 0.875, 0.6094, 0.875, 0.5, 0.8366, 0.5, 0.8366, 0.617, 0.625, 0.2884, 0.625, 0.25, 0.5625, 0.25, 0.5312, 0.25, 0.5156, 0.25, 0.5, 0.25, 0.4844, 0.25, 0.4688, 0.25, 0.4375, 0.25, 0.375, 0.25, 0.375, 0.2884, 0.4145, 0.2884, 0.4974, 0.2884, 0.5803, 0.2884, 0.375, 0.9616, 0.375, 1.0, 0.4375, 1.0, 0.4688, 1.0, 0.4844, 1.0, 0.5, 1.0, 0.5156, 1.0, 0.5312, 1.0, 0.5625, 1.0, 0.625, 1.0, 0.625, 0.9616, 0.5803, 0.9616, 0.4974, 0.9616, 0.4145, 0.9616, 0.125, 0.5, 0.125, 0.5625, 0.125, 0.5938, 0.125, 0.6094, 0.125, 0.625, 0.125, 0.6406, 0.125, 0.6562, 0.125, 0.6875, 0.125, 0.75, 0.1634, 0.75, 0.1634, 0.7211, 0.1634, 0.6186, 0.1634, 0.5, 0.875, 0.75, 0.875, 0.6875, 0.875, 0.6562, 0.875, 0.6406, 0.875, 0.625, 0.875, 0.6094, 0.875, 0.5938, 0.875, 0.5625, 0.875, 0.5, 0.8366, 0.5, 0.8366, 0.6186, 0.8366, 0.7211, 0.8366, 0.75, 0.5, 0.25, 0.5156, 0.25, 0.5156, 0.25, 0.5, 0.25, 0.4844, 0.25, 0.4844, 0.25, 0.5156, 0.0, 0.5156, 0.0625, 0.5156, 0.09375, 0.5156, 0.1094, 0.5312, 0.1094, 0.5625, 0.1094, 0.625, 0.1094, 0.625, 0.0, 0.5156, 0.0625, 0.5156, 0.0, 0.5156, 0.0, 0.5156, 0.0625, 0.5156, 0.09375, 0.5156, 0.1094, 0.5156, 0.1094, 0.5156, 0.09375, 0.5156, 0.1562, 0.5156, 0.1406, 0.5312, 0.1406, 0.5625, 0.1406, 0.625, 0.1406, 0.625, 0.125, 0.625, 0.1094, 0.5625, 0.1094, 0.5312, 0.1094, 0.5156, 0.1094, 0.5156, 0.09375, 0.5156, 0.0625, 0.5156, 0.0, 0.5, 0.0, 0.4844, 0.0, 0.4844, 0.0625, 0.4844, 0.09375, 0.4844, 0.1094, 0.4688, 0.1094, 0.4375, 0.1094, 0.375, 0.1094, 0.375, 0.125, 0.375, 0.1406, 0.4375, 0.1406, 0.4688, 0.1406, 0.4844, 0.1406, 0.4844, 0.1562, 0.4844, 0.1875, 0.4844, 0.25, 0.5, 0.25, 0.5156, 0.25, 0.5156, 0.1875, 0.4844, 0.1094, 0.4688, 0.1094, 0.4375, 0.1094, 0.375, 0.1094, 0.375, 0.1094, 0.4375, 0.1094, 0.4688, 0.1094, 0.4844, 0.1094, 0.4844, 0.09375, 0.4844, 0.0625, 0.4844, 0.0, 0.4844, 0.0, 0.4844, 0.0625, 0.4844, 0.09375, 0.5156, 1.0, 0.5, 1.0, 0.5, 1.0, 0.5156, 1.0, 0.5156, 0.1562, 0.5156, 0.1875, 0.5156, 0.25, 0.625, 0.25, 0.625, 0.1406, 0.5625, 0.1406, 0.5312, 0.1406, 0.5156, 0.1406, 0.4375, 0.1406, 0.4688, 0.1406, 0.4844, 0.1406, 0.4844, 0.1562, 0.4844, 0.1875, 0.4844, 0.25, 0.4844, 0.25, 0.4844, 0.1875, 0.4844, 0.1562, 0.4844, 0.1406, 0.4688, 0.1406, 0.4375, 0.1406, 0.375, 0.1406, 0.375, 0.1406, 0.4844, 0.25, 0.5, 0.25, 0.5, 0.25, 0.4844, 0.25, 0.875, 0.6094, 0.875, 0.625, 0.875, 0.625, 0.875, 0.6094, 0.5, 0.25, 0.5156, 0.25, 0.5156, 0.25, 0.5, 0.25, 0.5312, 0.1094, 0.5156, 0.1094, 0.5156, 0.09375, 0.5156, 0.0625, 0.5156, 0.0, 0.5156, 0.0, 0.5156, 0.0625, 0.5156, 0.09375, 0.5156, 0.1094, 0.5312, 0.1094, 0.5625, 0.1094, 0.625, 0.1094, 0.625, 0.1094, 0.5625, 0.1094, 0.375, 0.1406, 0.4375, 0.1406, 0.4688, 0.1406, 0.4844, 0.1406, 0.4844, 0.1406, 0.4688, 0.1406, 0.4375, 0.1406, 0.375, 0.1406, 0.125, 0.625, 0.125, 0.6094, 0.125, 0.6094, 0.125, 0.625, 0.125, 0.625, 0.125, 0.6094, 0.125, 0.6094, 0.125, 0.625, 0.5156, 0.0, 0.5156, 0.0625, 0.5156, 0.09375, 0.5156, 0.1094, 0.5312, 0.1094, 0.5625, 0.1094, 0.625, 0.1094, 0.625, 0.09375, 0.625, 0.0625, 0.625, 0.0, 0.5625, 0.0, 0.5312, 0.0, 0.375, 0.09375, 0.375, 0.1094, 0.4375, 0.1094, 0.4688, 0.1094, 0.4844, 0.1094, 0.4844, 0.09375, 0.4844, 0.0625, 0.4844, 0.0, 0.4688, 0.0, 0.4375, 0.0, 0.375, 0.0, 0.375, 0.0625, 0.375, 0.25, 0.4844, 0.25, 0.4844, 0.1875, 0.4844, 0.1562, 0.4844, 0.1406, 0.4688, 0.1406, 0.4375, 0.1406, 0.375, 0.1406, 0.375, 0.0, 0.375, 0.1094, 0.4375, 0.1094, 0.4688, 0.1094, 0.4844, 0.1094, 0.4844, 0.09375, 0.4844, 0.0625, 0.4844, 0.0, 0.5, 1.0, 0.4844, 1.0, 0.4844, 1.0, 0.5, 1.0, 0.5156, 1.0, 0.5156, 1.0, 0.4844, 0.1094, 0.4688, 0.1094, 0.4375, 0.1094, 0.375, 0.1094, 0.375, 0.1094, 0.4375, 0.1094, 0.4688, 0.1094, 0.4844, 0.1094, 0.4844, 0.25, 0.5, 0.25, 0.5, 0.25, 0.4844, 0.25, 0.125, 0.6406, 0.125, 0.625, 0.125, 0.625, 0.125, 0.6406, 0.5, 1.0, 0.4844, 1.0, 0.4844, 1.0, 0.5, 1.0, 0.875, 0.6094, 0.875, 0.625, 0.875, 0.625, 0.875, 0.6094, 0.875, 0.625, 0.875, 0.6406, 0.875, 0.6406, 0.875, 0.625, 0.875, 0.625, 0.875, 0.6406, 0.875, 0.6406, 0.875, 0.625, 0.4844, 0.1562, 0.4844, 0.1875, 0.4844, 0.25, 0.4844, 0.25, 0.4844, 0.1875, 0.4844, 0.1562, 0.4844, 0.1406, 0.4844, 0.1406, 0.5625, 0.1094, 0.5312, 0.1094, 0.5156, 0.1094, 0.5156, 0.1094, 0.5312, 0.1094, 0.5625, 0.1094, 0.625, 0.1094, 0.625, 0.1094, 0.375, 0.1875, 0.375, 0.25, 0.4375, 0.25, 0.4688, 0.25, 0.4844, 0.25, 0.4844, 0.1875, 0.4844, 0.1562, 0.4844, 0.1406, 0.4688, 0.1406, 0.4375, 0.1406, 0.375, 0.1406, 0.375, 0.1562, 0.125, 0.6406, 0.125, 0.625, 0.125, 0.625, 0.125, 0.6406, 0.5312, 0.1406, 0.5625, 0.1406, 0.625, 0.1406, 0.625, 0.1406, 0.5625, 0.1406, 0.5312, 0.1406, 0.5156, 0.1406, 0.5156, 0.1406, 0.5156, 0.1562, 0.5156, 0.1875, 0.5156, 0.25, 0.5312, 0.25, 0.5625, 0.25, 0.625, 0.25, 0.625, 0.1875, 0.625, 0.1562, 0.625, 0.1406, 0.5625, 0.1406, 0.5312, 0.1406, 0.5156, 0.1406, 0.875, 0.7344, 0.625, 1.0, 0.5625, 1.0, 0.5625, 0.75, 0.625, 0.75, 0.625, 0.7344, 0.625, 0.7188, 0.625, 0.6875, 0.625, 0.6719, 0.625, 0.6562, 0.625, 0.6406, 0.625, 0.625, 0.625, 0.5938, 0.625, 0.5625, 0.625, 0.5312, 0.625, 0.5156, 0.625, 0.5, 0.875, 0.5, 0.625, 0.2344, 0.5625, 0.2344, 0.5625, 0.2188, 0.5625, 0.1875, 0.875, 0.5625, 0.875, 0.5938, 0.875, 0.625, 0.625, 0.1094, 0.5625, 0.1094, 0.5625, 0.09375, 0.875, 0.6562, 0.875, 0.6719, 0.875, 0.6875, 0.875, 0.7188, 0.4922, 0.75, 0.5, 0.75, 0.5156, 0.75, 0.5312, 0.75, 0.5469, 0.75, 0.5625, 0.75, 0.5625, 1.0, 0.5469, 1.0, 0.5312, 1.0, 0.5156, 1.0, 0.5, 1.0, 0.4922, 1.0, 0.4844, 1.0, 0.4766, 1.0, 0.4688, 1.0, 0.4609, 1.0, 0.4531, 1.0, 0.4453, 1.0, 0.4375, 1.0, 0.4219, 1.0, 0.4062, 1.0, 0.375, 1.0, 0.375, 0.75, 0.4062, 0.75, 0.4219, 0.75, 0.4375, 0.75, 0.4453, 0.75, 0.4531, 0.75, 0.4609, 0.75, 0.4688, 0.75, 0.4766, 0.75, 0.4844, 0.75, 0.5625, 0.2344, 0.625, 0.2344, 0.625, 0.25, 0.5625, 0.25, 0.5469, 0.25, 0.5312, 0.25, 0.5156, 0.25, 0.5, 0.25, 0.4922, 0.25, 0.4844, 0.25, 0.4766, 0.25, 0.4688, 0.25, 0.4609, 0.25, 0.4531, 0.25, 0.4453, 0.25, 0.4375, 0.25, 0.4219, 0.25, 0.4062, 0.25, 0.375, 0.25, 0.375, 0.2344, 0.375, 0.2188, 0.375, 0.1875, 0.375, 0.1562, 0.375, 0.125, 0.375, 0.1094, 0.375, 0.09375, 0.375, 0.07812, 0.375, 0.0625, 0.375, 0.03125, 0.375, 0.01562, 0.375, 0.0, 0.4062, 0.0, 0.4219, 0.0, 0.4375, 0.0, 0.4453, 0.0, 0.4531, 0.0, 0.4609, 0.0, 0.4688, 0.0, 0.4766, 0.0, 0.4844, 0.0, 0.4922, 0.0, 0.5, 0.0, 0.5156, 0.0, 0.5312, 0.0, 0.5469, 0.0, 0.5625, 0.0, 0.625, 0.0, 0.625, 0.01562, 0.625, 0.03125, 0.625, 0.0625, 0.625, 0.07812, 0.625, 0.09375, 0.5625, 0.09375, 0.5625, 0.1094, 0.625, 0.1094, 0.625, 0.125, 0.625, 0.1562, 0.625, 0.1875, 0.5625, 0.1875, 0.5625, 0.2188, 0.5469, 0.7344, 0.5312, 0.7344, 0.5312, 0.7344, 0.5469, 0.7344, 0.4453, 0.75, 0.4375, 0.75, 0.4375, 0.75, 0.4453, 0.75, 0.4531, 0.75, 0.4609, 0.75, 0.4688, 0.75, 0.4766, 0.75, 0.4844, 0.75, 0.4922, 0.75, 0.5, 0.75, 0.5156, 0.75, 0.5312, 0.75, 0.5469, 0.75, 0.5469, 0.75, 0.5312, 0.75, 0.5156, 0.75, 0.5, 0.75, 0.4922, 0.75, 0.4844, 0.75, 0.4766, 0.75, 0.4688, 0.75, 0.4609, 0.75, 0.4531, 0.75, 0.4219, 0.625, 0.4219, 0.6259, 0.4219, 0.6259, 0.4219, 0.625, 0.4844, 0.09375, 0.4844, 0.1094, 0.4844, 0.1094, 0.4844, 0.09375, 0.4844, 0.0625, 0.4844, 0.0, 0.4844, 0.0, 0.4844, 0.0625, 0.5156, 0.1875, 0.5156, 0.1562, 0.5156, 0.1406, 0.5156, 0.1406, 0.5156, 0.1562, 0.5156, 0.1875, 0.5156, 0.25, 0.5156, 0.25, 0.4922, 0.7344, 0.5, 0.7344, 0.5156, 0.7344, 0.5312, 0.7344, 0.5469, 0.7344, 0.5469, 0.75, 0.5312, 0.75, 0.5156, 0.75, 0.5, 0.75, 0.4922, 0.75, 0.4844, 0.75, 0.4766, 0.75, 0.4688, 0.75, 0.4609, 0.75, 0.4531, 0.75, 0.4453, 0.75, 0.4375, 0.75, 0.4375, 0.7344, 0.4453, 0.7344, 0.4531, 0.7344, 0.4609, 0.7344, 0.4688, 0.7344, 0.4766, 0.7344, 0.4844, 0.7344, 0.4062, 0.5, 0.4062, 0.5, 0.4062, 0.5, 0.4062, 0.5, 0.4062, 0.5, 0.4062, 0.5, 0.4062, 0.5, 0.4062, 0.5, 0.4062, 0.5, 0.4062, 0.5, 0.4062, 0.5, 0.4062, 0.5, 0.4062, 0.5, 0.4062, 0.5, 0.4062, 0.5, 0.4062, 0.5, 0.4062, 0.5, 0.4062, 0.5, 0.4375, 0.5938, 0.4375, 0.625, 0.4375, 0.625, 0.4375, 0.5938, 0.5469, 0.5312, 0.5469, 0.5625, 0.5469, 0.5625, 0.5469, 0.5312, 0.4766, 0.7344, 0.4688, 0.7344, 0.4688, 0.7344, 0.4766, 0.7344, 0.4922, 0.7344, 0.4844, 0.7344, 0.4844, 0.7344, 0.4922, 0.7344, 0.4062, 0.6406, 0.4062, 0.625, 0.4062, 0.625, 0.4062, 0.6406, 0.4609, 0.5156, 0.4688, 0.5156, 0.4688, 0.5312, 0.4688, 0.5348, 0.4609, 0.5348, 0.4609, 0.5312, 0.4531, 0.625, 0.4531, 0.5938, 0.4531, 0.5625, 0.4531, 0.5312, 0.4531, 0.5156, 0.4609, 0.5156, 0.4609, 0.5312, 0.4609, 0.5348, 0.4572, 0.5348, 0.4572, 0.5625, 0.4572, 0.5938, 0.4572, 0.6026, 0.4609, 0.6026, 0.4609, 0.625, 0.4609, 0.6259, 0.4531, 0.6259, 0.4609, 0.7188, 0.4688, 0.7188, 0.4688, 0.7344, 0.4609, 0.7344, 0.4688, 0.5348, 0.4688, 0.5312, 0.4688, 0.5156, 0.4766, 0.5156, 0.4766, 0.5312, 0.4766, 0.5348, 0.4531, 0.6719, 0.4531, 0.6875, 0.4531, 0.7188, 0.4531, 0.7344, 0.4453, 0.7344, 0.4453, 0.7188, 0.4453, 0.6875, 0.4453, 0.6719, 0.4453, 0.6659, 0.4531, 0.6659, 0.4531, 0.625, 0.4531, 0.6259, 0.4453, 0.6259, 0.4453, 0.625, 0.4453, 0.5938, 0.4453, 0.5625, 0.4453, 0.5312, 0.4453, 0.5156, 0.4531, 0.5156, 0.4531, 0.5312, 0.4531, 0.5625, 0.4531, 0.5938, 0.4453, 0.625, 0.4453, 0.6259, 0.4375, 0.6259, 0.4375, 0.625, 0.4375, 0.5938, 0.4375, 0.5625, 0.4375, 0.5312, 0.4375, 0.5156, 0.4453, 0.5156, 0.4453, 0.5312, 0.4453, 0.5625, 0.4453, 0.5938, 0.4688, 0.625, 0.4688, 0.6026, 0.4766, 0.6026, 0.4766, 0.625, 0.4766, 0.6259, 0.4687, 0.6259, 0.4766, 0.6719, 0.4766, 0.6659, 0.4844, 0.6659, 0.4844, 0.6719, 0.4844, 0.6875, 0.4844, 0.7188, 0.4844, 0.7344, 0.4766, 0.7344, 0.4766, 0.7188, 0.4766, 0.7185, 0.4808, 0.7185, 0.4808, 0.6875, 0.4808, 0.6744, 0.4766, 0.6744, 0.4688, 0.625, 0.4687, 0.6259, 0.4609, 0.6259, 0.4609, 0.625, 0.4609, 0.6026, 0.4688, 0.6026, 0.4688, 0.6744, 0.4688, 0.6719, 0.4688, 0.6659, 0.4766, 0.6659, 0.4766, 0.6719, 0.4766, 0.6744, 0.4688, 0.7188, 0.4766, 0.7188, 0.4766, 0.7344, 0.4688, 0.7344, 0.4572, 0.6744, 0.4572, 0.6875, 0.4572, 0.7185, 0.4609, 0.7185, 0.4609, 0.7188, 0.4609, 0.7344, 0.4531, 0.7344, 0.4531, 0.7188, 0.4531, 0.6875, 0.4531, 0.6719, 0.4531, 0.6659, 0.4609, 0.6659, 0.4609, 0.6719, 0.4609, 0.6744, 0.4609, 0.6719, 0.4609, 0.6659, 0.4688, 0.6659, 0.4688, 0.6719, 0.4688, 0.6744, 0.4609, 0.6744, 0.4375, 0.5938, 0.4375, 0.625, 0.4375, 0.6259, 0.4219, 0.6259, 0.4219, 0.625, 0.4219, 0.5938, 0.4219, 0.5625, 0.4219, 0.5312, 0.4219, 0.5156, 0.4375, 0.5156, 0.4375, 0.5312, 0.4375, 0.5625, 0.4375, 0.6719, 0.4375, 0.6659, 0.4453, 0.6659, 0.4453, 0.6719, 0.4453, 0.6875, 0.4453, 0.7188, 0.4453, 0.7344, 0.4375, 0.7344, 0.4375, 0.7188, 0.4375, 0.6875, 0.4375, 0.6719, 0.4375, 0.6875, 0.4375, 0.7188, 0.4375, 0.7344, 0.4219, 0.7344, 0.4219, 0.7188, 0.4219, 0.6875, 0.4219, 0.6719, 0.4219, 0.6659, 0.4375, 0.6659, 0.4074, 0.6259, 0.4074, 0.6406, 0.4074, 0.6562, 0.4074, 0.6659, 0.4219, 0.6659, 0.4219, 0.6719, 0.4219, 0.6875, 0.4219, 0.7188, 0.4219, 0.7344, 0.4062, 0.7344, 0.4062, 0.7188, 0.4062, 0.6875, 0.4062, 0.6719, 0.4062, 0.6562, 0.4062, 0.6406, 0.4062, 0.625, 0.4063, 0.5938, 0.4062, 0.5625, 0.4062, 0.5312, 0.4062, 0.5156, 0.4219, 0.5156, 0.4219, 0.5312, 0.4219, 0.5625, 0.4219, 0.5938, 0.4219, 0.625, 0.4219, 0.6259, 0.4844, 0.625, 0.4844, 0.5938, 0.4844, 0.5625, 0.4844, 0.5312, 0.4844, 0.5156, 0.4922, 0.5156, 0.4922, 0.7344, 0.4844, 0.7344, 0.4844, 0.7188, 0.4844, 0.6875, 0.4844, 0.6719, 0.4844, 0.6659, 0.4858, 0.6659, 0.4858, 0.6562, 0.4858, 0.6406, 0.4858, 0.6259, 0.4844, 0.6259, 0.4922, 0.7344, 0.4922, 0.5156, 0.5, 0.5156, 0.5, 0.7344, 0.5, 0.7344, 0.5, 0.5156, 0.5156, 0.5156, 0.5156, 0.7344, 0.5156, 0.7344, 0.5156, 0.5156, 0.5312, 0.5156, 0.5312, 0.7344, 0.5312, 0.7344, 0.5312, 0.5156, 0.5469, 0.5156, 0.5469, 0.5312, 0.5469, 0.5625, 0.5469, 0.5938, 0.5469, 0.625, 0.5469, 0.6406, 0.5469, 0.6562, 0.5469, 0.6719, 0.5469, 0.6875, 0.5469, 0.7188, 0.5469, 0.7344, 0.4202, 0.2416, 0.4533, 0.2416, 0.4533, 0.2416, 0.4202, 0.2416, 0.5156, 0.7344, 0.5, 0.7344, 0.5, 0.7344, 0.5156, 0.7344, 0.375, 0.2364, 0.3967, 0.2383, 0.3967, 0.2383, 0.375, 0.2364, 0.4531, 0.7344, 0.4453, 0.7344, 0.4453, 0.7344, 0.4531, 0.7344, 0.5, 0.5156, 0.5156, 0.5156, 0.5156, 0.5156, 0.5, 0.5156, 0.5803, 0.2884, 0.4974, 0.2884, 0.4974, 0.2884, 0.5803, 0.2884, 0.5196, 0.2416, 0.5528, 0.2416, 0.5528, 0.2416, 0.5196, 0.2416, 0.3967, 0.512, 0.375, 0.5139, 0.375, 0.5139, 0.3967, 0.512, 0.8148, 0.5084, 0.7172, 0.5085, 0.7172, 0.5085, 0.8148, 0.5084, 0.5469, 0.6875, 0.5469, 0.7188, 0.5469, 0.7188, 0.5469, 0.6875, 0.5859, 0.5086, 0.5528, 0.5086, 0.5528, 0.5086, 0.5859, 0.5086, 0.4865, 0.5086, 0.4533, 0.5086, 0.4533, 0.5086, 0.4865, 0.5086, 0.4865, 0.2416, 0.5196, 0.2416, 0.5196, 0.2416, 0.4865, 0.2416, 0.625, 0.2884, 0.5803, 0.2884, 0.5803, 0.2884, 0.625, 0.2884, 0.5312, 0.7344, 0.5156, 0.7344, 0.5156, 0.7344, 0.5312, 0.7344, 0.4533, 0.5086, 0.4202, 0.5086, 0.4202, 0.5086, 0.4533, 0.5086, 0.4375, 0.5312, 0.4375, 0.5625, 0.4375, 0.5625, 0.4375, 0.5312, 0.4219, 0.6659, 0.4219, 0.6719, 0.4219, 0.6719, 0.4219, 0.6659, 0.5469, 0.6406, 0.5469, 0.6562, 0.5469, 0.6562, 0.5469, 0.6406, 0.1852, 0.5137, 0.125, 0.5136, 0.125, 0.5136, 0.1852, 0.5137, 0.4145, 0.9616, 0.4974, 0.9616, 0.4974, 0.9616, 0.4145, 0.9616, 0.5156, 0.5156, 0.5312, 0.5156, 0.5312, 0.5156, 0.5156, 0.5156, 0.875, 0.5084, 0.8148, 0.5084, 0.8148, 0.5084, 0.875, 0.5084, 0.1634, 0.6186, 0.1634, 0.7211, 0.1634, 0.7211, 0.1634, 0.6186, 0.5859, 0.2416, 0.6191, 0.2416, 0.6191, 0.2416, 0.5859, 0.2416, 0.4974, 0.9616, 0.5803, 0.9616, 0.5803, 0.9616, 0.4974, 0.9616, 0.5469, 0.5938, 0.5469, 0.625, 0.5469, 0.625, 0.5469, 0.5938, 0.5528, 0.5086, 0.5196, 0.5086, 0.5196, 0.5086, 0.5528, 0.5086, 0.4375, 0.625, 0.4375, 0.6259, 0.4375, 0.6259, 0.4375, 0.625, 0.3967, 0.2381, 0.4202, 0.2402, 0.4202, 0.2402, 0.3967, 0.2381, 0.4974, 0.2884, 0.4145, 0.2884, 0.4145, 0.2884, 0.4974, 0.2884, 0.4219, 0.7344, 0.4062, 0.7344, 0.4062, 0.7344, 0.4219, 0.7344, 0.5196, 0.5086, 0.4865, 0.5086, 0.4865, 0.5086, 0.5196, 0.5086, 0.5803, 0.9616, 0.625, 0.9616, 0.625, 0.9616, 0.5803, 0.9616, 0.5528, 0.2416, 0.5859, 0.2416, 0.5859, 0.2416, 0.5528, 0.2416, 0.5469, 0.6562, 0.5469, 0.6719, 0.5469, 0.6719, 0.5469, 0.6562, 0.7172, 0.5085, 0.625, 0.5086, 0.625, 0.5086, 0.7172, 0.5085, 0.4145, 0.2884, 0.375, 0.2884, 0.375, 0.2884, 0.4145, 0.2884, 0.6191, 0.2416, 0.625, 0.2416, 0.625, 0.2416, 0.6191, 0.2416, 0.4202, 0.5101, 0.3967, 0.5122, 0.3967, 0.5122, 0.4202, 0.5101, 0.4375, 0.5625, 0.4375, 0.5312, 0.4375, 0.5312, 0.4375, 0.5625, 0.4375, 0.5156, 0.4375, 0.5312, 0.4375, 0.5312, 0.4375, 0.5156, 0.4375, 0.6259, 0.4375, 0.625, 0.4375, 0.625, 0.4375, 0.6259, 0.4375, 0.6659, 0.4375, 0.6719, 0.4375, 0.6719, 0.4375, 0.6659, 0.4375, 0.5938, 0.4375, 0.5625, 0.4375, 0.5625, 0.4375, 0.5938, 0.4375, 0.6719, 0.4375, 0.6659, 0.4375, 0.6659, 0.4375, 0.6719, 0.4766, 0.7188, 0.4766, 0.7185, 0.4766, 0.7185, 0.4766, 0.7188, 0.5469, 0.6719, 0.5469, 0.6875, 0.5469, 0.6875, 0.5469, 0.6719, 0.625, 0.2884, 0.5803, 0.2884, 0.5803, 0.2884, 0.625, 0.2884, 0.8366, 0.75, 0.8366, 0.617, 0.8366, 0.617, 0.8366, 0.75, 0.375, 0.9616, 0.4145, 0.9616, 0.4145, 0.9616, 0.375, 0.9616, 0.375, 0.9616, 0.4145, 0.9616, 0.4145, 0.9616, 0.375, 0.9616, 0.4062, 0.5312, 0.4062, 0.5156, 0.4062, 0.5156, 0.4062, 0.5312, 0.8366, 0.617, 0.8366, 0.5, 0.8366, 0.5, 0.8366, 0.617, 0.4609, 0.7185, 0.4609, 0.7188, 0.4609, 0.7188, 0.4609, 0.7185, 0.1634, 0.617, 0.1634, 0.75, 0.1634, 0.75, 0.1634, 0.617, 0.4219, 0.6719, 0.4219, 0.6659, 0.4219, 0.6659, 0.4219, 0.6719, 0.8366, 0.75, 0.8366, 0.7211, 0.8366, 0.7211, 0.8366, 0.75, 0.4375, 0.6719, 0.4375, 0.6875, 0.4375, 0.6875, 0.4375, 0.6719, 0.4219, 0.5312, 0.4219, 0.5625, 0.4219, 0.5625, 0.4219, 0.5312, 0.4219, 0.6875, 0.4219, 0.6719, 0.4219, 0.6719, 0.4219, 0.6875, 0.4145, 0.2884, 0.375, 0.2884, 0.375, 0.2884, 0.4145, 0.2884, 0.8366, 0.7211, 0.8366, 0.6186, 0.8366, 0.6186, 0.8366, 0.7211, 0.5469, 0.5625, 0.5469, 0.5938, 0.5469, 0.5938, 0.5469, 0.5625, 0.8366, 0.6186, 0.8366, 0.5, 0.8366, 0.5, 0.8366, 0.6186, 0.4974, 0.2884, 0.4145, 0.2884, 0.4145, 0.2884, 0.4974, 0.2884, 0.4062, 0.5625, 0.4062, 0.5312, 0.4062, 0.5312, 0.4062, 0.5625, 0.4375, 0.7188, 0.4375, 0.6875, 0.4375, 0.6875, 0.4375, 0.7188, 0.5803, 0.2884, 0.4974, 0.2884, 0.4974, 0.2884, 0.5803, 0.2884, 0.1634, 0.5, 0.1634, 0.6186, 0.1634, 0.6186, 0.1634, 0.5, 0.4375, 0.625, 0.4375, 0.625, 0.4375, 0.625, 0.4375, 0.625, 0.4219, 0.5625, 0.4219, 0.5938, 0.4219, 0.5938, 0.4219, 0.5625, 0.4219, 0.5938, 0.4219, 0.625, 0.4219, 0.625, 0.4219, 0.5938, 0.6191, 0.5086, 0.5859, 0.5086, 0.5859, 0.5086, 0.6191, 0.5086, 0.4219, 0.6875, 0.4219, 0.7188, 0.4219, 0.7188, 0.4219, 0.6875, 0.4375, 0.5625, 0.4375, 0.5938, 0.4375, 0.5938, 0.4375, 0.5625, 0.4844, 0.5156, 0.4922, 0.5156, 0.4922, 0.5156, 0.4844, 0.5156, 0.4609, 0.7188, 0.4688, 0.7188, 0.4688, 0.7188, 0.4609, 0.7188, 0.4062, 0.625, 0.4063, 0.5938, 0.4063, 0.5938, 0.4062, 0.625, 0.4375, 0.7188, 0.4375, 0.7344, 0.4375, 0.7344, 0.4375, 0.7188, 0.1634, 0.5, 0.1634, 0.617, 0.1634, 0.617, 0.1634, 0.5, 0.4688, 0.5156, 0.4766, 0.5156, 0.4766, 0.5156, 0.4688, 0.5156, 0.4219, 0.5312, 0.4219, 0.5156, 0.4219, 0.5156, 0.4219, 0.5312, 0.4063, 0.5938, 0.4062, 0.5625, 0.4062, 0.5625, 0.4063, 0.5938, 0.4922, 0.5156, 0.5, 0.5156, 0.5, 0.5156, 0.4922, 0.5156, 0.4219, 0.5156, 0.4219, 0.5312, 0.4219, 0.5312, 0.4219, 0.5156, 0.4609, 0.5156, 0.4688, 0.5156, 0.4688, 0.5156, 0.4609, 0.5156, 0.4219, 0.7188, 0.4219, 0.6875, 0.4219, 0.6875, 0.4219, 0.7188, 0.4453, 0.7344, 0.4375, 0.7344, 0.4375, 0.7344, 0.4453, 0.7344, 0.4688, 0.7188, 0.4766, 0.7188, 0.4766, 0.7188, 0.4688, 0.7188, 0.4375, 0.7344, 0.4219, 0.7344, 0.4219, 0.7344, 0.4375, 0.7344, 0.4375, 0.5938, 0.4375, 0.5938, 0.4375, 0.5938, 0.4375, 0.5938, 0.1634, 0.7211, 0.1634, 0.75, 0.1634, 0.75, 0.1634, 0.7211, 0.4766, 0.5156, 0.4844, 0.5156, 0.4844, 0.5156, 0.4766, 0.5156, 0.4219, 0.6719, 0.4219, 0.6875, 0.4219, 0.6875, 0.4219, 0.6719, 0.2828, 0.5138, 0.1852, 0.5137, 0.1852, 0.5137, 0.2828, 0.5138, 0.4375, 0.7344, 0.4375, 0.7188, 0.4375, 0.7188, 0.4375, 0.7344, 0.4062, 0.6875, 0.4062, 0.6719, 0.4062, 0.6719, 0.4062, 0.6875, 0.4375, 0.6875, 0.4375, 0.7188, 0.4375, 0.7188, 0.4375, 0.6875, 0.5, 0.7344, 0.4922, 0.7344, 0.4922, 0.7344, 0.5, 0.7344, 0.4219, 0.625, 0.4219, 0.5938, 0.4219, 0.5938, 0.4219, 0.625, 0.4062, 0.7188, 0.4062, 0.6875, 0.4062, 0.6875, 0.4062, 0.7188, 0.4844, 0.625, 0.4844, 0.6259, 0.4766, 0.6259, 0.4766, 0.625, 0.4766, 0.6026, 0.4808, 0.6026, 0.4808, 0.5938, 0.4808, 0.5625, 0.4808, 0.5348, 0.4766, 0.5348, 0.4766, 0.5312, 0.4766, 0.5156, 0.4844, 0.5156, 0.4844, 0.5312, 0.4844, 0.5625, 0.4844, 0.5938, 0.625, 0.125, 0.625, 0.1094, 0.5625, 0.1094, 0.5312, 0.1094, 0.5156, 0.1094, 0.5156, 0.09375, 0.5156, 0.0625, 0.5156, 0.0, 0.5, 0.0, 0.4844, 0.0, 0.4844, 0.0625, 0.4844, 0.09375, 0.4844, 0.1094, 0.4688, 0.1094, 0.4375, 0.1094, 0.375, 0.1094, 0.375, 0.125, 0.375, 0.1406, 0.4375, 0.1406, 0.4688, 0.1406, 0.4844, 0.1406, 0.4844, 0.1562, 0.4844, 0.1875, 0.4844, 0.25, 0.5, 0.25, 0.5156, 0.25, 0.5156, 0.1875, 0.5156, 0.1562, 0.5156, 0.1406, 0.5312, 0.1406, 0.5625, 0.1406, 0.625, 0.1406, 0.4688, 0.1094, 0.4375, 0.1094, 0.4375, 0.1094, 0.4688, 0.1094, 0.4844, 0.0, 0.4844, 0.0625, 0.4844, 0.0625, 0.4844, 0.0, 0.5625, 0.1406, 0.625, 0.1406, 0.625, 0.1406, 0.5625, 0.1406, 0.5312, 0.1406, 0.5625, 0.1406, 0.5625, 0.1406, 0.5312, 0.1406, 0.875, 0.625, 0.875, 0.6406, 0.875, 0.6406, 0.875, 0.625, 0.4688, 0.1406, 0.4844, 0.1406, 0.4844, 0.1406, 0.4688, 0.1406, 0.875, 0.6094, 0.875, 0.625, 0.875, 0.625, 0.875, 0.6094, 0.4844, 0.1406, 0.4844, 0.1562, 0.4844, 0.1562, 0.4844, 0.1406, 0.375, 0.1406, 0.4375, 0.1406, 0.4375, 0.1406, 0.375, 0.1406, 0.5156, 0.1562, 0.5156, 0.1406, 0.5156, 0.1406, 0.5156, 0.1562, 0.125, 0.6406, 0.125, 0.625, 0.125, 0.625, 0.125, 0.6406, 0.5156, 0.1094, 0.5156, 0.09375, 0.5156, 0.09375, 0.5156, 0.1094, 0.125, 0.625, 0.125, 0.6094, 0.125, 0.6094, 0.125, 0.625, 0.5, 1.0, 0.4844, 1.0, 0.4844, 1.0, 0.5, 1.0, 0.4844, 0.1875, 0.4844, 0.25, 0.4844, 0.25, 0.4844, 0.1875, 0.625, 0.1094, 0.5625, 0.1094, 0.5625, 0.1094, 0.625, 0.1094, 0.4844, 0.1094, 0.4688, 0.1094, 0.4688, 0.1094, 0.4844, 0.1094, 0.5156, 0.1406, 0.5312, 0.1406, 0.5312, 0.1406, 0.5156, 0.1406, 0.4375, 0.1094, 0.375, 0.1094, 0.375, 0.1094, 0.4375, 0.1094, 0.4844, 0.09375, 0.4844, 0.1094, 0.4844, 0.1094, 0.4844, 0.09375, 0.4844, 0.1562, 0.4844, 0.1875, 0.4844, 0.1875, 0.4844, 0.1562, 0.5156, 0.25, 0.5156, 0.1875, 0.5156, 0.1875, 0.5156, 0.25, 0.5312, 0.1094, 0.5156, 0.1094, 0.5156, 0.1094, 0.5312, 0.1094, 0.5, 0.25, 0.5156, 0.25, 0.5156, 0.25, 0.5, 0.25, 0.5156, 1.0, 0.5, 1.0, 0.5, 1.0, 0.5156, 1.0, 0.5156, 0.09375, 0.5156, 0.0625, 0.5156, 0.0625, 0.5156, 0.09375, 0.5156, 0.1875, 0.5156, 0.1562, 0.5156, 0.1562, 0.5156, 0.1875, 0.4375, 0.1406, 0.4688, 0.1406, 0.4688, 0.1406, 0.4375, 0.1406, 0.4844, 0.0625, 0.4844, 0.09375, 0.4844, 0.09375, 0.4844, 0.0625, 0.5625, 0.1094, 0.5312, 0.1094, 0.5312, 0.1094, 0.5625, 0.1094, 0.5156, 0.0625, 0.5156, 0.0, 0.5156, 0.0, 0.5156, 0.0625])
me_cube.materials.append(mat_material)
me_cube.materials.append(mat_white)
me_cube.materials.append(mat_maroon)
me_cube.materials.append(mat_window)
me_cube.materials.append(mat_material_001)
me_cube.materials.append(mat_material_002)
me_cube.materials.append(mat_material_004)
me_cube.use_mirror_vertex_groups = False
me_cube.update()

# ---- objects
ob_cube = bpy.data.objects.new('Cube', me_cube)

# ---- transforms, parenting, visibility, modifiers, constraints
ob_cube.location = (0.0, 0.0, 0.0)
ob_cube.scale = (3.0, 3.0, 3.0)
ob_cube.lock_rotations_4d = False
ob_cube.empty_display_type = 'ARROWS'
ob_cube.lineart.crease_threshold = 0.0

# ---- collection membership
col_collection.objects.link(ob_cube)

# ---- scene / render settings (as saved in the file)
scene.frame_start = 1; scene.frame_end = 250; scene.frame_set(1)
scene.render.engine = 'BLENDER_EEVEE_NEXT'
scene.cycles.sampling_pattern = 'TABULATED_SOBOL'
scene.view_settings.view_transform = 'Filmic'
bpy.context.view_layer.update()

# ---- added for rendering (the .blend has no active camera and no usable light): camera, sun
cam_auto = bpy.data.cameras.new('AutoCamera')
cam_auto.lens = 50.0
cam_auto.sensor_width = 36.0
cam_auto.clip_end = 1000.0
ob_auto_camera = bpy.data.objects.new('AutoCamera', cam_auto)
scene.collection.objects.link(ob_auto_camera)
ob_auto_camera.location = (14.7231, -14.7856, 11.1966)
ob_auto_camera.rotation_euler = (1.09748, -7.21219e-08, 0.694738)
scene.camera = ob_auto_camera
light_auto_sun = bpy.data.lights.new('AutoSun', 'SUN')
light_auto_sun.energy = 3.0
light_auto_sun.angle = 0.0523599
ob_auto_sun = bpy.data.objects.new('AutoSun', light_auto_sun)
scene.collection.objects.link(ob_auto_sun)
ob_auto_sun.rotation_euler = (0.872665, 0.174533, 0.523599)
bpy.context.view_layer.update()
